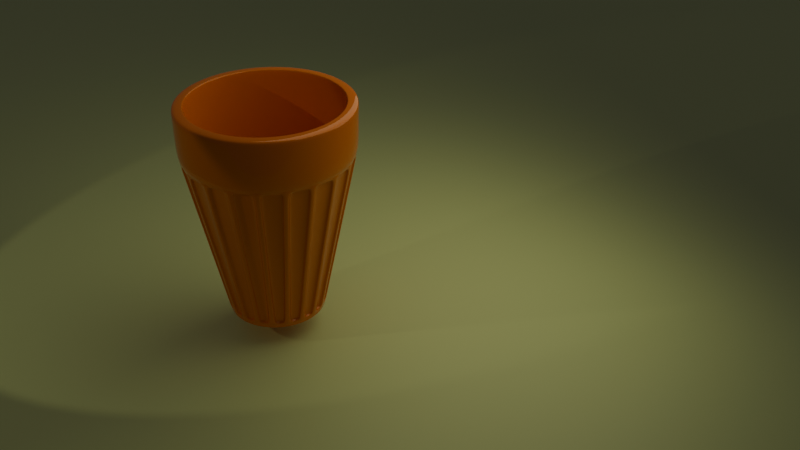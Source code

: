 # Source: tea.blend  (saved by Blender 4.5.90; exported with 4.5.12 LTS)
import bpy
from mathutils import Matrix  # noqa: F401  (used for matrix-valued properties, if any)

bpy.ops.wm.read_factory_settings(use_empty=True)
scene = bpy.context.scene
scene.name = 'Scene'

# ---- collections
col_collection = bpy.data.collections.new('Collection'); scene.collection.children.link(col_collection)

# ---- materials (node trees are filled in below, after node groups)
mat_material = bpy.data.materials.new('Material')
mat_material_001 = bpy.data.materials.new('Material.001')

# ---- material node trees
mat_material.use_nodes = True; mat_material.node_tree.nodes.clear()
_N = mat_material.node_tree.nodes; _L = mat_material.node_tree.links
n0 = _N.new('ShaderNodeBsdfPrincipled'); n0.name = 'Principled BSDF'; n0.location = (-200, 100)
n0.inputs[0].default_value = (0.8011, 0.1973, 0.02011, 1.0)
n0.inputs[1].default_value = 0.0796
n0.inputs[2].default_value = 0.0
n1 = _N.new('ShaderNodeOutputMaterial'); n1.name = 'Material Output'; n1.location = (200, 100)
_L.new(n0.outputs[0], n1.inputs[0])
n1.is_active_output = True
mat_material_001.use_nodes = True; mat_material_001.node_tree.nodes.clear()
_N = mat_material_001.node_tree.nodes; _L = mat_material_001.node_tree.links
n0 = _N.new('ShaderNodeBsdfPrincipled'); n0.name = 'Principled BSDF'; n0.location = (-200, 100)
n0.inputs[0].default_value = (0.7074, 0.8019, 0.384, 1.0)
n1 = _N.new('ShaderNodeOutputMaterial'); n1.name = 'Material Output'; n1.location = (200, 100)
_L.new(n0.outputs[0], n1.inputs[0])
n1.is_active_output = True

# ---- world
world_world = bpy.data.worlds.new('World'); scene.world = world_world
world_world.use_nodes = True; world_world.node_tree.nodes.clear()
_N = world_world.node_tree.nodes; _L = world_world.node_tree.links
n0 = _N.new('ShaderNodeOutputWorld'); n0.name = 'World Output'; n0.location = (200, 100)
n1 = _N.new('ShaderNodeBackground'); n1.name = 'Background'; n1.location = (-200, 100)
n1.inputs[0].default_value = (0.05088, 0.05088, 0.05088, 1.0)
_L.new(n1.outputs[0], n0.inputs[0])
n0.is_active_output = True
world_world.color = (0.05088, 0.05088, 0.05088)
world_world.sun_shadow_jitter_overblur = 0.0

# ---- cameras
cam_camera = bpy.data.cameras.new('Camera')

# ---- lights
light_area = bpy.data.lights.new('Area', 'SPOT')
light_area.color = (1.0, 0.9783, 0.5859)
light_area.exposure = 0.9959
light_area.energy = 53.4
light_area_001 = bpy.data.lights.new('Area.001', 'AREA')
light_area_001.color = (1.0, 0.9783, 0.5859)
light_area_001.exposure = 0.9959
light_area_001.energy = 33.6
light_area_001.size = 5.604
light_area_001.size_y = 1.0

# ---- meshes
me_cylinder = bpy.data.meshes.new('Cylinder')
me_cylinder.from_pydata([(-2.433e-08, 0.9141, 1.61), (0.2825, 0.8694, 1.61), (7.533e-09, 0.5787, -1.0), (0.0, 1.0, 1.0), (0.1788, 0.5504, -1.0), (0.309, 0.9511, 1.0), (0.3402, 0.4682, -1.0), (0.5878, 0.809, 1.0), (0.4682, 0.3402, -1.0), (0.809, 0.5878, 1.0), (0.5504, 0.1788, -1.0), (0.9511, 0.309, 1.0), (0.5787, -2.511e-09, -1.0), (1.0, 0.0, 1.0), (0.5504, -0.1788, -1.0), (0.9511, -0.309, 1.0), (0.4682, -0.3402, -1.0), (0.809, -0.5878, 1.0), (0.3402, -0.4682, -1.0), (0.5878, -0.809, 1.0), (0.1788, -0.5504, -1.0), (0.309, -0.9511, 1.0), (7.533e-09, -0.5787, -1.0), (0.0, -1.0, 1.0), (-0.1788, -0.5504, -1.0), (-0.309, -0.9511, 1.0), (-0.3402, -0.4682, -1.0), (-0.5878, -0.809, 1.0), (-0.4682, -0.3402, -1.0), (-0.809, -0.5878, 1.0), (-0.5504, -0.1788, -1.0), (-0.9511, -0.309, 1.0), (-0.5787, -2.511e-09, -1.0), (-1.0, 0.0, 1.0), (-0.5504, 0.1788, -1.0), (-0.9511, 0.309, 1.0), (-0.4682, 0.3402, -1.0), (-0.809, 0.5878, 1.0), (-0.3402, 0.4682, -1.0), (-0.5878, 0.809, 1.0), (-0.1788, 0.5504, -1.0), (-0.309, 0.9511, 1.0), (0.5373, 0.7395, 1.61), (0.7395, 0.5373, 1.61), (0.8694, 0.2825, 1.61), (0.9141, -3.31e-11, 1.61), (0.8694, -0.2825, 1.61), (0.7395, -0.5373, 1.61), (0.5373, -0.7395, 1.61), (0.2825, -0.8694, 1.61), (-2.433e-08, -0.9141, 1.61), (-0.2825, -0.8694, 1.61), (-0.5373, -0.7395, 1.61), (-0.7395, -0.5373, 1.61), (-0.8694, -0.2825, 1.61), (-0.9141, -3.31e-11, 1.61), (-0.8694, 0.2825, 1.61), (-0.7395, 0.5373, 1.61), (-0.5373, 0.7395, 1.61), (-0.2825, 0.8694, 1.61), (-2.433e-08, 1.044, 1.61), (-0.3227, 0.9933, 1.61), (-0.6139, 0.845, 1.61), (-0.845, 0.6139, 1.61), (-0.9933, 0.3227, 1.61), (-1.044, -3.31e-11, 1.61), (-0.9933, -0.3227, 1.61), (-0.845, -0.6139, 1.61), (-0.6139, -0.845, 1.61), (-0.3227, -0.9933, 1.61), (-2.433e-08, -1.044, 1.61), (0.3227, -0.9933, 1.61), (0.6139, -0.845, 1.61), (0.845, -0.6139, 1.61), (0.9933, -0.3227, 1.61), (1.044, -3.31e-11, 1.61), (0.9933, 0.3227, 1.61), (0.845, 0.6139, 1.61), (0.6139, 0.845, 1.61), (0.3227, 0.9933, 1.61), (-8.688e-10, 0.8752, 1.01), (-0.2705, 0.8324, 1.01), (-0.5144, 0.7081, 1.01), (-0.7081, 0.5144, 1.01), (-0.8324, 0.2705, 1.01), (-0.8752, 0.0, 1.01), (-0.8324, -0.2705, 1.01), (-0.7081, -0.5144, 1.01), (-0.5144, -0.7081, 1.01), (-0.2705, -0.8324, 1.01), (-8.688e-10, -0.8752, 1.01), (0.2705, -0.8324, 1.01), (0.5144, -0.7081, 1.01), (0.7081, -0.5144, 1.01), (0.8324, -0.2705, 1.01), (0.8752, 0.0, 1.01), (0.8324, 0.2705, 1.01), (0.7081, 0.5144, 1.01), (0.5144, 0.7081, 1.01), (0.2705, 0.8324, 1.01), (-1.16e-08, 0.489, -0.8785), (-0.1511, 0.4651, -0.8785), (-0.2874, 0.3956, -0.8785), (-0.3956, 0.2874, -0.8785), (-0.4651, 0.1511, -0.8785), (-0.489, 3.945e-09, -0.8785), (-0.4651, -0.1511, -0.8785), (-0.3956, -0.2874, -0.8785), (-0.2874, -0.3956, -0.8785), (-0.1511, -0.4651, -0.8785), (-1.16e-08, -0.489, -0.8785), (0.1511, -0.4651, -0.8785), (0.2874, -0.3956, -0.8785), (0.3956, -0.2874, -0.8785), (0.4651, -0.1511, -0.8785), (0.489, 3.945e-09, -0.8785), (0.4651, 0.1511, -0.8785), (0.3956, 0.2874, -0.8785), (0.2874, 0.3956, -0.8785), (0.1511, 0.4651, -0.8785), (0.03511, 0.5805, -0.9652), (0.03511, 0.9871, 0.9652), (0.2716, 0.9496, 0.9652), (0.146, 0.5629, -0.9652), (0.2128, 0.5412, -0.9652), (0.3384, 0.928, 0.9652), (0.5518, 0.8192, 0.9652), (0.3128, 0.4903, -0.9652), (0.3696, 0.449, -0.9652), (0.6086, 0.778, 0.9652), (0.778, 0.6086, 0.9652), (0.449, 0.3696, -0.9652), (0.4903, 0.3128, -0.9652), (0.8192, 0.5518, 0.9652), (0.928, 0.3384, 0.9652), (0.5412, 0.2128, -0.9652), (0.5629, 0.146, -0.9652), (0.9496, 0.2716, 0.9652), (0.9871, 0.03511, 0.9652), (0.5805, 0.03511, -0.9652), (0.5805, -0.03511, -0.9652), (0.9871, -0.03511, 0.9652), (0.9496, -0.2716, 0.9652), (0.5629, -0.146, -0.9652), (0.5412, -0.2128, -0.9652), (0.928, -0.3384, 0.9652), (0.8192, -0.5518, 0.9652), (0.4903, -0.3128, -0.9652), (0.449, -0.3696, -0.9652), (0.778, -0.6086, 0.9652), (0.6086, -0.778, 0.9652), (0.3696, -0.449, -0.9652), (0.3128, -0.4903, -0.9652), (0.5518, -0.8192, 0.9652), (0.3384, -0.928, 0.9652), (0.2128, -0.5412, -0.9652), (0.146, -0.5629, -0.9652), (0.2716, -0.9496, 0.9652), (0.03511, -0.9871, 0.9652), (0.03511, -0.5805, -0.9652), (-0.03511, -0.5805, -0.9652), (-0.03511, -0.9871, 0.9652), (-0.2716, -0.9496, 0.9652), (-0.146, -0.5629, -0.9652), (-0.2128, -0.5412, -0.9652), (-0.3384, -0.928, 0.9652), (-0.5518, -0.8192, 0.9652), (-0.3128, -0.4903, -0.9652), (-0.3696, -0.449, -0.9652), (-0.6086, -0.778, 0.9652), (-0.778, -0.6086, 0.9652), (-0.449, -0.3696, -0.9652), (-0.4903, -0.3128, -0.9652), (-0.8192, -0.5518, 0.9652), (-0.928, -0.3384, 0.9652), (-0.5412, -0.2128, -0.9652), (-0.5629, -0.146, -0.9652), (-0.9496, -0.2716, 0.9652), (-0.9871, -0.03511, 0.9652), (-0.5805, -0.03511, -0.9652), (-0.5805, 0.03511, -0.9652), (-0.9871, 0.03511, 0.9652), (-0.9496, 0.2716, 0.9652), (-0.5629, 0.146, -0.9652), (-0.5412, 0.2128, -0.9652), (-0.928, 0.3384, 0.9652), (-0.8192, 0.5518, 0.9652), (-0.4903, 0.3128, -0.9652), (-0.449, 0.3696, -0.9652), (-0.778, 0.6086, 0.9652), (-0.6086, 0.778, 0.9652), (-0.3696, 0.449, -0.9652), (-0.3128, 0.4903, -0.9652), (-0.5518, 0.8192, 0.9652), (-0.3384, 0.928, 0.9652), (-0.2128, 0.5412, -0.9652), (-0.146, 0.5629, -0.9652), (-0.2716, 0.9496, 0.9652), (-0.03511, 0.9871, 0.9652), (-0.03511, 0.5805, -0.9652), (0.029, 0.5419, -0.9571), (0.029, 0.9485, 0.9733), (0.2655, 0.9111, 0.9733), (0.1399, 0.5243, -0.9571), (0.195, 0.5064, -0.9571), (0.3207, 0.8931, 0.9733), (0.5341, 0.7844, 0.9733), (0.2951, 0.4555, -0.9571), (0.342, 0.4214, -0.9571), (0.581, 0.7503, 0.9733), (0.7503, 0.581, 0.9733), (0.4214, 0.342, -0.9571), (0.4555, 0.2951, -0.9571), (0.7844, 0.5341, 0.9733), (0.8931, 0.3207, 0.9733), (0.5064, 0.195, -0.9571), (0.5243, 0.1399, -0.9571), (0.9111, 0.2655, 0.9733), (0.9485, 0.029, 0.9733), (0.5419, 0.029, -0.9571), (0.5419, -0.029, -0.9571), (0.9485, -0.029, 0.9733), (0.9111, -0.2655, 0.9733), (0.5243, -0.1399, -0.9571), (0.5064, -0.195, -0.9571), (0.8931, -0.3207, 0.9733), (0.7844, -0.5341, 0.9733), (0.4555, -0.2951, -0.9571), (0.4214, -0.342, -0.9571), (0.7503, -0.581, 0.9733), (0.581, -0.7503, 0.9733), (0.342, -0.4214, -0.9571), (0.2951, -0.4555, -0.9571), (0.5341, -0.7844, 0.9733), (0.3207, -0.8931, 0.9733), (0.195, -0.5064, -0.9571), (0.1399, -0.5243, -0.9571), (0.2655, -0.9111, 0.9733), (0.029, -0.9485, 0.9733), (0.029, -0.5419, -0.9571), (-0.029, -0.5419, -0.9571), (-0.029, -0.9485, 0.9733), (-0.2655, -0.9111, 0.9733), (-0.1399, -0.5243, -0.9571), (-0.195, -0.5064, -0.9571), (-0.3207, -0.8931, 0.9733), (-0.5341, -0.7844, 0.9733), (-0.2951, -0.4555, -0.9571), (-0.342, -0.4214, -0.9571), (-0.581, -0.7503, 0.9733), (-0.7503, -0.581, 0.9733), (-0.4214, -0.342, -0.9571), (-0.4555, -0.2951, -0.9571), (-0.7844, -0.5341, 0.9733), (-0.8931, -0.3207, 0.9733), (-0.5064, -0.195, -0.9571), (-0.5243, -0.1399, -0.9571), (-0.9111, -0.2655, 0.9733), (-0.9485, -0.029, 0.9733), (-0.5419, -0.029, -0.9571), (-0.5419, 0.029, -0.9571), (-0.9485, 0.029, 0.9733), (-0.9111, 0.2655, 0.9733), (-0.5243, 0.1399, -0.9571), (-0.5064, 0.195, -0.9571), (-0.8931, 0.3207, 0.9733), (-0.7844, 0.5341, 0.9733), (-0.4555, 0.2951, -0.9571), (-0.4214, 0.342, -0.9571), (-0.7503, 0.581, 0.9733), (-0.581, 0.7503, 0.9733), (-0.342, 0.4214, -0.9571), (-0.2951, 0.4555, -0.9571), (-0.5341, 0.7844, 0.9733), (-0.3207, 0.8931, 0.9733), (-0.195, 0.5064, -0.9571), (-0.1399, 0.5243, -0.9571), (-0.2655, 0.9111, 0.9733), (-0.029, 0.9485, 0.9733), (-0.029, 0.5419, -0.9571), (5.992e-09, 0.5787, -1.036), (0.1788, 0.5504, -1.036), (0.3402, 0.4682, -1.036), (0.4682, 0.3402, -1.036), (0.5504, 0.1788, -1.036), (0.5787, -2.511e-09, -1.036), (0.5504, -0.1788, -1.036), (0.4682, -0.3402, -1.036), (0.3402, -0.4682, -1.036), (0.1788, -0.5504, -1.036), (5.992e-09, -0.5787, -1.036), (-0.1788, -0.5504, -1.036), (-0.3402, -0.4682, -1.036), (-0.4682, -0.3402, -1.036), (-0.5504, -0.1788, -1.036), (-0.5787, -2.511e-09, -1.036), (-0.5504, 0.1788, -1.036), (-0.4682, 0.3402, -1.036), (-0.3402, 0.4682, -1.036), (-0.1788, 0.5504, -1.036), (-0.9933, -0.3227, 1.555), (-0.3227, -0.9933, 1.555), (0.6139, -0.845, 1.555), (1.044, -3.31e-11, 1.555), (0.6139, 0.845, 1.555), (-0.3227, 0.9933, 1.555), (-0.6139, 0.845, 1.555), (-1.044, -3.31e-11, 1.555), (-0.845, -0.6139, 1.555), (-0.6139, -0.845, 1.555), (-2.219e-08, -1.044, 1.555), (0.3227, -0.9933, 1.555), (0.845, -0.6139, 1.555), (0.9933, -0.3227, 1.555), (0.9933, 0.3227, 1.555), (0.845, 0.6139, 1.555), (0.3227, 0.9933, 1.555), (-2.219e-08, 1.044, 1.555), (-0.845, 0.6139, 1.555), (-0.9933, 0.3227, 1.555), (1.141e-10, 0.9936, 0.9697), (0.307, 0.945, 0.9697), (0.584, 0.8039, 0.9697), (0.8039, 0.584, 0.9697), (0.945, 0.307, 0.9697), (0.9936, -3.803e-11, 0.9697), (0.945, -0.307, 0.9697), (0.8039, -0.584, 0.9697), (0.584, -0.8039, 0.9697), (0.307, -0.945, 0.9697), (1.141e-10, -0.9936, 0.9697), (-0.307, -0.945, 0.9697), (-0.584, -0.8039, 0.9697), (-0.8039, -0.584, 0.9697), (-0.945, -0.307, 0.9697), (-0.9936, -3.803e-11, 0.9697), (-0.945, 0.307, 0.9697), (-0.8039, 0.584, 0.9697), (-0.584, 0.8039, 0.9697), (-0.307, 0.945, 0.9697), (0.03511, 0.981, 0.936), (0.2697, 0.9438, 0.936), (0.3365, 0.9221, 0.936), (0.5482, 0.8142, 0.936), (0.605, 0.773, 0.936), (0.773, 0.605, 0.936), (0.8142, 0.5482, 0.936), (0.9221, 0.3365, 0.936), (0.9438, 0.2697, 0.936), (0.981, 0.03511, 0.936), (0.981, -0.03511, 0.936), (0.9438, -0.2697, 0.936), (0.9221, -0.3365, 0.936), (0.8142, -0.5482, 0.936), (0.773, -0.605, 0.936), (0.605, -0.773, 0.936), (0.5482, -0.8142, 0.936), (0.3365, -0.9221, 0.936), (0.2697, -0.9438, 0.936), (0.03511, -0.981, 0.936), (-0.03511, -0.981, 0.936), (-0.2697, -0.9438, 0.936), (-0.3365, -0.9221, 0.936), (-0.5482, -0.8142, 0.936), (-0.605, -0.773, 0.936), (-0.773, -0.605, 0.936), (-0.8142, -0.5482, 0.936), (-0.9221, -0.3365, 0.936), (-0.9438, -0.2697, 0.936), (-0.981, -0.03511, 0.936), (-0.981, 0.03511, 0.936), (-0.9438, 0.2697, 0.936), (-0.9221, 0.3365, 0.936), (-0.8142, 0.5482, 0.936), (-0.773, 0.605, 0.936), (-0.605, 0.773, 0.936), (-0.5482, 0.8142, 0.936), (-0.3365, 0.9221, 0.936), (-0.2697, 0.9438, 0.936), (-0.03511, 0.981, 0.936), (0.029, 0.9424, 0.9441), (0.2636, 0.9052, 0.9441), (0.3188, 0.8873, 0.9441), (0.5305, 0.7794, 0.9441), (0.5774, 0.7454, 0.9441), (0.7454, 0.5774, 0.9441), (0.7794, 0.5305, 0.9441), (0.8873, 0.3188, 0.9441), (0.9052, 0.2636, 0.9441), (0.9424, 0.029, 0.9441), (0.9424, -0.029, 0.9441), (0.9052, -0.2636, 0.9441), (0.8873, -0.3188, 0.9441), (0.7794, -0.5305, 0.9441), (0.7454, -0.5774, 0.9441), (0.5774, -0.7454, 0.9441), (0.5305, -0.7794, 0.9441), (0.3188, -0.8873, 0.9441), (0.2636, -0.9052, 0.9441), (0.029, -0.9424, 0.9441), (-0.029, -0.9424, 0.9441), (-0.2636, -0.9052, 0.9441), (-0.3188, -0.8873, 0.9441), (-0.5305, -0.7794, 0.9441), (-0.5774, -0.7454, 0.9441), (-0.7454, -0.5774, 0.9441), (-0.7794, -0.5305, 0.9441), (-0.8873, -0.3188, 0.9441), (-0.9052, -0.2636, 0.9441), (-0.9424, -0.029, 0.9441), (-0.9424, 0.029, 0.9441), (-0.9052, 0.2636, 0.9441), (-0.8873, 0.3188, 0.9441), (-0.7794, 0.5305, 0.9441), (-0.7454, 0.5774, 0.9441), (-0.5774, 0.7454, 0.9441), (-0.5305, 0.7794, 0.9441), (-0.3188, 0.8873, 0.9441), (-0.2636, 0.9052, 0.9441), (-0.029, 0.9424, 0.9441), (0.1838, 0.5657, -0.9236), (0.3496, 0.4812, -0.9236), (0.4812, 0.3496, -0.9236), (0.5657, 0.1838, -0.9236), (0.5948, -2.415e-09, -0.9236), (0.5657, -0.1838, -0.9236), (0.4812, -0.3496, -0.9236), (0.3496, -0.4812, -0.9236), (0.1838, -0.5657, -0.9236), (7.245e-09, -0.5948, -0.9236), (-0.1838, -0.5657, -0.9236), (-0.3496, -0.4812, -0.9236), (-0.4812, -0.3496, -0.9236), (-0.5657, -0.1838, -0.9236), (-0.5948, -2.415e-09, -0.9236), (-0.5657, 0.1838, -0.9236), (-0.4812, 0.3496, -0.9236), (-0.3496, 0.4812, -0.9236), (-0.1838, 0.5657, -0.9236), (0.1508, 0.5777, -0.8914), (0.2176, 0.556, -0.8914), (0.3219, 0.5028, -0.8914), (0.3787, 0.4616, -0.8914), (0.4616, 0.3787, -0.8914), (0.5028, 0.3219, -0.8914), (0.556, 0.2176, -0.8914), (0.5777, 0.1508, -0.8914), (0.596, 0.03511, -0.8914), (0.596, -0.03511, -0.8914), (0.5777, -0.1508, -0.8914), (0.556, -0.2176, -0.8914), (0.5028, -0.3219, -0.8914), (0.4616, -0.3787, -0.8914), (0.3787, -0.4616, -0.8914), (0.3219, -0.5028, -0.8914), (0.2176, -0.556, -0.8914), (0.1508, -0.5777, -0.8914), (0.03511, -0.596, -0.8914), (-0.03511, -0.596, -0.8914), (-0.1508, -0.5777, -0.8914), (-0.2176, -0.556, -0.8914), (-0.3219, -0.5028, -0.8914), (-0.3787, -0.4616, -0.8914), (-0.4616, -0.3787, -0.8914), (-0.5028, -0.3219, -0.8914), (-0.556, -0.2176, -0.8914), (-0.5777, -0.1508, -0.8914), (-0.596, -0.03511, -0.8914), (-0.596, 0.03511, -0.8914), (-0.5777, 0.1508, -0.8914), (-0.556, 0.2176, -0.8914), (-0.5028, 0.3219, -0.8914), (-0.4616, 0.3787, -0.8914), (-0.3787, 0.4616, -0.8914), (-0.3219, 0.5028, -0.8914), (-0.2176, 0.556, -0.8914), (-0.1508, 0.5777, -0.8914), (0.029, 0.5574, -0.8833), (0.1998, 0.5212, -0.8833), (0.3511, 0.4339, -0.8833), (0.468, 0.3042, -0.8833), (0.5391, 0.1447, -0.8833), (0.5574, -0.029, -0.8833), (0.5212, -0.1998, -0.8833), (0.4339, -0.3511, -0.8833), (0.3042, -0.468, -0.8833), (0.1447, -0.5391, -0.8833), (-0.029, -0.5574, -0.8833), (-0.1998, -0.5212, -0.8833), (-0.3511, -0.4339, -0.8833), (-0.468, -0.3042, -0.8833), (-0.5391, -0.1447, -0.8833), (-0.5574, 0.029, -0.8833), (-0.5212, 0.1998, -0.8833), (-0.4339, 0.3511, -0.8833), (-0.3042, 0.468, -0.8833), (-0.1447, 0.5391, -0.8833), (7.245e-09, 0.5948, -0.9236), (0.03511, 0.596, -0.8914), (-0.03511, 0.596, -0.8914), (0.1447, 0.5391, -0.8833), (0.3042, 0.468, -0.8833), (0.4339, 0.3511, -0.8833), (0.5212, 0.1998, -0.8833), (0.5574, 0.029, -0.8833), (0.5391, -0.1447, -0.8833), (0.468, -0.3042, -0.8833), (0.3511, -0.4339, -0.8833), (0.1998, -0.5212, -0.8833), (0.029, -0.5574, -0.8833), (-0.1447, -0.5391, -0.8833), (-0.3042, -0.468, -0.8833), (-0.4339, -0.3511, -0.8833), (-0.5212, -0.1998, -0.8833), (-0.5574, -0.029, -0.8833), (-0.5391, 0.1447, -0.8833), (-0.468, 0.3042, -0.8833), (-0.3511, 0.4339, -0.8833), (-0.1998, 0.5212, -0.8833), (-0.029, 0.5574, -0.8833), (0.5047, -0.164, -0.6747), (0.4293, -0.3119, -0.6747), (-0.4293, -0.3119, -0.6747), (-0.5047, -0.164, -0.6747), (0.5307, 3.519e-09, -0.6747), (-0.3119, -0.4293, -0.6747), (-0.164, 0.5047, -0.6747), (-1.044e-08, 0.5307, -0.6747), (0.5047, 0.164, -0.6747), (-0.164, -0.5047, -0.6747), (-0.3119, 0.4293, -0.6747), (0.4293, 0.3119, -0.6747), (-1.044e-08, -0.5307, -0.6747), (-0.4293, 0.3119, -0.6747), (0.3119, 0.4293, -0.6747), (0.164, -0.5047, -0.6747), (-0.5047, 0.164, -0.6747), (0.164, 0.5047, -0.6747), (0.3119, -0.4293, -0.6747), (-0.5307, 3.519e-09, -0.6747), (-0.3201, 0.9852, 1.042), (-0.838, -0.6089, 1.042), (-1.69e-09, -1.036, 1.042), (0.838, -0.6089, 1.042), (0.9852, 0.3201, 1.042), (0.3201, 0.9852, 1.042), (-0.838, 0.6089, 1.042), (-0.9852, -0.3201, 1.042), (-0.3201, -0.9852, 1.042), (0.6089, -0.838, 1.042), (1.036, -1.069e-10, 1.042), (0.6089, 0.838, 1.042), (-0.6089, 0.838, 1.042), (-1.036, -1.069e-10, 1.042), (-0.6089, -0.838, 1.042), (0.3201, -0.9852, 1.042), (0.9852, -0.3201, 1.042), (0.838, 0.6089, 1.042), (-1.69e-09, 1.036, 1.042), (-0.9852, 0.3201, 1.042), (-0.5373, 0.7395, 1.61), (-0.2825, 0.8694, 1.61), (0.7395, 0.5373, 1.61), (0.8694, 0.2825, 1.61), (-2.433e-08, -0.9141, 1.61), (-0.2825, -0.8694, 1.61), (-0.7395, 0.5373, 1.61), (0.5373, 0.7395, 1.61), (0.2825, -0.8694, 1.61), (-0.8694, 0.2825, 1.61), (0.2825, 0.8694, 1.61), (0.5373, -0.7395, 1.61), (-0.9141, -3.31e-11, 1.61), (-2.433e-08, 0.9141, 1.61), (0.7395, -0.5373, 1.61), (-0.8694, -0.2825, 1.61), (0.8694, -0.2825, 1.61), (-0.7395, -0.5373, 1.61), (0.9141, -3.31e-11, 1.61), (-0.5373, -0.7395, 1.61), (5.814e-09, 0.5226, -1.036), (0.1615, 0.497, -1.036), (0.3071, 0.4228, -1.036), (0.4228, 0.3071, -1.036), (0.497, 0.1615, -1.036), (0.5226, -2.846e-09, -1.036), (0.497, -0.1615, -1.036), (0.4228, -0.3071, -1.036), (0.3071, -0.4228, -1.036), (0.1615, -0.497, -1.036), (5.814e-09, -0.5226, -1.036), (-0.1615, -0.497, -1.036), (-0.3071, -0.4228, -1.036), (-0.4228, -0.3071, -1.036), (-0.497, -0.1615, -1.036), (-0.5226, -2.846e-09, -1.036), (-0.497, 0.1615, -1.036), (-0.4228, 0.3071, -1.036), (-0.3071, 0.4228, -1.036), (-0.1615, 0.497, -1.036)], [], [(301, 310, 70, 69), (302, 312, 73, 72), (303, 314, 76, 75), (304, 316, 79, 78), (317, 305, 61, 60), (306, 318, 63, 62), (307, 300, 66, 65), (309, 301, 69, 68), (311, 302, 72, 71), (313, 303, 75, 74), (315, 304, 78, 77), (305, 306, 62, 61), (319, 307, 65, 64), (308, 309, 68, 67), (310, 311, 71, 70), (312, 313, 74, 73), (314, 315, 77, 76), (316, 317, 60, 79), (318, 319, 64, 63), (561, 560, 82, 81), (300, 308, 67, 66), (8, 10, 284, 283), (59, 0, 60, 61), (58, 59, 61, 62), (57, 58, 62, 63), (56, 57, 63, 64), (55, 56, 64, 65), (54, 55, 65, 66), (53, 54, 66, 67), (52, 53, 67, 68), (51, 52, 68, 69), (50, 51, 69, 70), (49, 50, 70, 71), (48, 49, 71, 72), (47, 48, 72, 73), (46, 47, 73, 74), (45, 46, 74, 75), (44, 45, 75, 76), (43, 44, 76, 77), (42, 43, 77, 78), (1, 42, 78, 79), (0, 1, 79, 60), (521, 520, 114, 113), (563, 562, 97, 96), (565, 564, 90, 89), (560, 566, 83, 82), (562, 567, 98, 97), (564, 568, 91, 90), (566, 569, 84, 83), (567, 570, 99, 98), (568, 571, 92, 91), (569, 572, 85, 84), (570, 573, 80, 99), (571, 574, 93, 92), (572, 575, 86, 85), (574, 576, 94, 93), (575, 577, 87, 86), (576, 578, 95, 94), (577, 579, 88, 87), (573, 561, 81, 80), (578, 563, 96, 95), (579, 565, 89, 88), (119, 100, 101, 102, 103, 104, 105, 106, 107, 108, 109, 110, 111, 112, 113, 114, 115, 116, 117, 118), (523, 522, 107, 106), (520, 524, 115, 114), (522, 525, 108, 107), (527, 526, 101, 100), (524, 528, 116, 115), (525, 529, 109, 108), (526, 530, 102, 101), (528, 531, 117, 116), (529, 532, 110, 109), (530, 533, 103, 102), (531, 534, 118, 117), (532, 535, 111, 110), (533, 536, 104, 103), (534, 537, 119, 118), (535, 538, 112, 111), (536, 539, 105, 104), (537, 527, 100, 119), (538, 521, 113, 112), (539, 523, 106, 105), (320, 3, 121, 340), (3, 5, 122, 121), (420, 4, 123, 439), (4, 2, 120, 123), (321, 5, 125, 342), (5, 7, 126, 125), (421, 6, 127, 441), (6, 4, 124, 127), (322, 7, 129, 344), (7, 9, 130, 129), (422, 8, 131, 443), (8, 6, 128, 131), (323, 9, 133, 346), (9, 11, 134, 133), (423, 10, 135, 445), (10, 8, 132, 135), (324, 11, 137, 348), (11, 13, 138, 137), (424, 12, 139, 447), (12, 10, 136, 139), (325, 13, 141, 350), (13, 15, 142, 141), (425, 14, 143, 449), (14, 12, 140, 143), (326, 15, 145, 352), (15, 17, 146, 145), (426, 16, 147, 451), (16, 14, 144, 147), (327, 17, 149, 354), (17, 19, 150, 149), (427, 18, 151, 453), (18, 16, 148, 151), (328, 19, 153, 356), (19, 21, 154, 153), (428, 20, 155, 455), (20, 18, 152, 155), (329, 21, 157, 358), (21, 23, 158, 157), (429, 22, 159, 457), (22, 20, 156, 159), (330, 23, 161, 360), (23, 25, 162, 161), (430, 24, 163, 459), (24, 22, 160, 163), (331, 25, 165, 362), (25, 27, 166, 165), (431, 26, 167, 461), (26, 24, 164, 167), (332, 27, 169, 364), (27, 29, 170, 169), (432, 28, 171, 463), (28, 26, 168, 171), (333, 29, 173, 366), (29, 31, 174, 173), (433, 30, 175, 465), (30, 28, 172, 175), (334, 31, 177, 368), (31, 33, 178, 177), (434, 32, 179, 467), (32, 30, 176, 179), (335, 33, 181, 370), (33, 35, 182, 181), (435, 34, 183, 469), (34, 32, 180, 183), (336, 35, 185, 372), (35, 37, 186, 185), (436, 36, 187, 471), (36, 34, 184, 187), (337, 37, 189, 374), (37, 39, 190, 189), (437, 38, 191, 473), (38, 36, 188, 191), (338, 39, 193, 376), (39, 41, 194, 193), (438, 40, 195, 475), (40, 38, 192, 195), (339, 41, 197, 378), (41, 3, 198, 197), (497, 2, 199, 499), (2, 40, 196, 199), (380, 201, 202, 381), (498, 477, 200, 120), (122, 202, 201, 121), (341, 381, 202, 122), (120, 200, 203, 123), (382, 205, 206, 383), (440, 478, 204, 124), (126, 206, 205, 125), (343, 383, 206, 126), (124, 204, 207, 127), (384, 209, 210, 385), (442, 479, 208, 128), (130, 210, 209, 129), (345, 385, 210, 130), (128, 208, 211, 131), (386, 213, 214, 387), (444, 480, 212, 132), (134, 214, 213, 133), (347, 387, 214, 134), (132, 212, 215, 135), (388, 217, 218, 389), (446, 481, 216, 136), (138, 218, 217, 137), (349, 389, 218, 138), (136, 216, 219, 139), (390, 221, 222, 391), (448, 482, 220, 140), (142, 222, 221, 141), (351, 391, 222, 142), (140, 220, 223, 143), (392, 225, 226, 393), (450, 483, 224, 144), (146, 226, 225, 145), (353, 393, 226, 146), (144, 224, 227, 147), (394, 229, 230, 395), (452, 484, 228, 148), (150, 230, 229, 149), (355, 395, 230, 150), (148, 228, 231, 151), (396, 233, 234, 397), (454, 485, 232, 152), (154, 234, 233, 153), (357, 397, 234, 154), (152, 232, 235, 155), (398, 237, 238, 399), (456, 486, 236, 156), (158, 238, 237, 157), (359, 399, 238, 158), (156, 236, 239, 159), (400, 241, 242, 401), (458, 487, 240, 160), (162, 242, 241, 161), (361, 401, 242, 162), (160, 240, 243, 163), (402, 245, 246, 403), (460, 488, 244, 164), (166, 246, 245, 165), (363, 403, 246, 166), (164, 244, 247, 167), (404, 249, 250, 405), (462, 489, 248, 168), (170, 250, 249, 169), (365, 405, 250, 170), (168, 248, 251, 171), (406, 253, 254, 407), (464, 490, 252, 172), (174, 254, 253, 173), (367, 407, 254, 174), (172, 252, 255, 175), (408, 257, 258, 409), (466, 491, 256, 176), (178, 258, 257, 177), (369, 409, 258, 178), (176, 256, 259, 179), (410, 261, 262, 411), (468, 492, 260, 180), (182, 262, 261, 181), (371, 411, 262, 182), (180, 260, 263, 183), (412, 265, 266, 413), (470, 493, 264, 184), (186, 266, 265, 185), (373, 413, 266, 186), (184, 264, 267, 187), (414, 269, 270, 415), (472, 494, 268, 188), (190, 270, 269, 189), (375, 415, 270, 190), (188, 268, 271, 191), (416, 273, 274, 417), (474, 495, 272, 192), (194, 274, 273, 193), (377, 417, 274, 194), (192, 272, 275, 195), (418, 277, 278, 419), (476, 496, 276, 196), (198, 278, 277, 197), (379, 419, 278, 198), (196, 276, 279, 199), (580, 581, 582, 583, 584, 585, 586, 587, 588, 589, 590, 591, 592, 593, 594, 595, 596, 597, 598, 599), (14, 16, 287, 286), (20, 22, 290, 289), (26, 28, 293, 292), (32, 34, 296, 295), (38, 40, 299, 298), (6, 8, 283, 282), (12, 14, 286, 285), (18, 20, 289, 288), (24, 26, 292, 291), (30, 32, 295, 294), (36, 38, 298, 297), (4, 6, 282, 281), (40, 2, 280, 299), (10, 12, 285, 284), (2, 4, 281, 280), (16, 18, 288, 287), (22, 24, 291, 290), (28, 30, 294, 293), (34, 36, 297, 296), (547, 541, 308, 300), (546, 559, 319, 318), (545, 558, 317, 316), (544, 557, 315, 314), (543, 556, 313, 312), (542, 555, 311, 310), (541, 554, 309, 308), (559, 553, 307, 319), (540, 552, 306, 305), (557, 551, 304, 315), (556, 550, 303, 313), (555, 549, 302, 311), (554, 548, 301, 309), (553, 547, 300, 307), (552, 546, 318, 306), (558, 540, 305, 317), (551, 545, 316, 304), (550, 544, 314, 303), (549, 543, 312, 302), (548, 542, 310, 301), (499, 519, 419, 379), (197, 277, 418, 378), (496, 418, 419, 519), (475, 518, 417, 377), (193, 273, 416, 376), (495, 416, 417, 518), (473, 517, 415, 375), (189, 269, 414, 374), (494, 414, 415, 517), (471, 516, 413, 373), (185, 265, 412, 372), (493, 412, 413, 516), (469, 515, 411, 371), (181, 261, 410, 370), (492, 410, 411, 515), (467, 514, 409, 369), (177, 257, 408, 368), (491, 408, 409, 514), (465, 513, 407, 367), (173, 253, 406, 366), (490, 406, 407, 513), (463, 512, 405, 365), (169, 249, 404, 364), (489, 404, 405, 512), (461, 511, 403, 363), (165, 245, 402, 362), (488, 402, 403, 511), (459, 510, 401, 361), (161, 241, 400, 360), (487, 400, 401, 510), (457, 509, 399, 359), (157, 237, 398, 358), (486, 398, 399, 509), (455, 508, 397, 357), (153, 233, 396, 356), (485, 396, 397, 508), (453, 507, 395, 355), (149, 229, 394, 354), (484, 394, 395, 507), (451, 506, 393, 353), (145, 225, 392, 352), (483, 392, 393, 506), (449, 505, 391, 351), (141, 221, 390, 350), (482, 390, 391, 505), (447, 504, 389, 349), (137, 217, 388, 348), (481, 388, 389, 504), (445, 503, 387, 347), (133, 213, 386, 346), (480, 386, 387, 503), (443, 502, 385, 345), (129, 209, 384, 344), (479, 384, 385, 502), (441, 501, 383, 343), (125, 205, 382, 342), (478, 382, 383, 501), (439, 500, 381, 341), (121, 201, 380, 340), (477, 380, 381, 500), (3, 320, 379, 198), (438, 339, 378, 476), (41, 339, 377, 194), (437, 338, 376, 474), (39, 338, 375, 190), (436, 337, 374, 472), (37, 337, 373, 186), (435, 336, 372, 470), (35, 336, 371, 182), (434, 335, 370, 468), (33, 335, 369, 178), (433, 334, 368, 466), (31, 334, 367, 174), (432, 333, 366, 464), (29, 333, 365, 170), (431, 332, 364, 462), (27, 332, 363, 166), (430, 331, 362, 460), (25, 331, 361, 162), (429, 330, 360, 458), (23, 330, 359, 158), (428, 329, 358, 456), (21, 329, 357, 154), (427, 328, 356, 454), (19, 328, 355, 150), (426, 327, 354, 452), (17, 327, 353, 146), (425, 326, 352, 450), (15, 326, 351, 142), (424, 325, 350, 448), (13, 325, 349, 138), (423, 324, 348, 446), (11, 324, 347, 134), (422, 323, 346, 444), (9, 323, 345, 130), (421, 322, 344, 442), (7, 322, 343, 126), (420, 321, 342, 440), (5, 321, 341, 122), (497, 320, 340, 498), (2, 497, 498, 120), (4, 420, 440, 124), (6, 421, 442, 128), (8, 422, 444, 132), (10, 423, 446, 136), (12, 424, 448, 140), (14, 425, 450, 144), (16, 426, 452, 148), (18, 427, 454, 152), (20, 428, 456, 156), (22, 429, 458, 160), (24, 430, 460, 164), (26, 431, 462, 168), (28, 432, 464, 172), (30, 433, 466, 176), (32, 434, 468, 180), (34, 435, 470, 184), (36, 436, 472, 188), (38, 437, 474, 192), (40, 438, 476, 196), (200, 477, 500, 203), (123, 203, 500, 439), (204, 478, 501, 207), (127, 207, 501, 441), (208, 479, 502, 211), (131, 211, 502, 443), (212, 480, 503, 215), (135, 215, 503, 445), (216, 481, 504, 219), (139, 219, 504, 447), (220, 482, 505, 223), (143, 223, 505, 449), (224, 483, 506, 227), (147, 227, 506, 451), (228, 484, 507, 231), (151, 231, 507, 453), (232, 485, 508, 235), (155, 235, 508, 455), (236, 486, 509, 239), (159, 239, 509, 457), (240, 487, 510, 243), (163, 243, 510, 459), (244, 488, 511, 247), (167, 247, 511, 461), (248, 489, 512, 251), (171, 251, 512, 463), (252, 490, 513, 255), (175, 255, 513, 465), (256, 491, 514, 259), (179, 259, 514, 467), (260, 492, 515, 263), (183, 263, 515, 469), (264, 493, 516, 267), (187, 267, 516, 471), (268, 494, 517, 271), (191, 271, 517, 473), (272, 495, 518, 275), (195, 275, 518, 475), (276, 496, 519, 279), (199, 279, 519, 499), (378, 418, 496, 476), (376, 416, 495, 474), (374, 414, 494, 472), (372, 412, 493, 470), (370, 410, 492, 468), (368, 408, 491, 466), (366, 406, 490, 464), (364, 404, 489, 462), (362, 402, 488, 460), (360, 400, 487, 458), (358, 398, 486, 456), (356, 396, 485, 454), (354, 394, 484, 452), (352, 392, 483, 450), (350, 390, 482, 448), (348, 388, 481, 446), (346, 386, 480, 444), (344, 384, 479, 442), (342, 382, 478, 440), (340, 380, 477, 498), (320, 497, 499, 379), (339, 438, 475, 377), (338, 437, 473, 375), (337, 436, 471, 373), (336, 435, 469, 371), (335, 434, 467, 369), (334, 433, 465, 367), (333, 432, 463, 365), (332, 431, 461, 363), (331, 430, 459, 361), (330, 429, 457, 359), (329, 428, 455, 357), (328, 427, 453, 355), (327, 426, 451, 353), (326, 425, 449, 351), (325, 424, 447, 349), (324, 423, 445, 347), (323, 422, 443, 345), (322, 421, 441, 343), (321, 420, 439, 341), (85, 86, 523, 539), (92, 93, 521, 538), (99, 80, 527, 537), (84, 85, 539, 536), (91, 92, 538, 535), (98, 99, 537, 534), (83, 84, 536, 533), (90, 91, 535, 532), (97, 98, 534, 531), (82, 83, 533, 530), (89, 90, 532, 529), (96, 97, 531, 528), (81, 82, 530, 526), (88, 89, 529, 525), (95, 96, 528, 524), (80, 81, 526, 527), (87, 88, 525, 522), (94, 95, 524, 520), (86, 87, 522, 523), (93, 94, 520, 521), (25, 23, 542, 548), (19, 17, 543, 549), (13, 11, 544, 550), (7, 5, 545, 551), (3, 41, 540, 558), (39, 37, 546, 552), (33, 31, 547, 553), (27, 25, 548, 554), (21, 19, 549, 555), (15, 13, 550, 556), (9, 7, 551, 557), (41, 39, 552, 540), (35, 33, 553, 559), (29, 27, 554, 541), (23, 21, 555, 542), (17, 15, 556, 543), (11, 9, 557, 544), (5, 3, 558, 545), (37, 35, 559, 546), (31, 29, 541, 547), (52, 51, 565, 579), (45, 44, 563, 578), (0, 59, 561, 573), (53, 52, 579, 577), (46, 45, 578, 576), (54, 53, 577, 575), (47, 46, 576, 574), (55, 54, 575, 572), (48, 47, 574, 571), (1, 0, 573, 570), (56, 55, 572, 569), (49, 48, 571, 568), (42, 1, 570, 567), (57, 56, 569, 566), (50, 49, 568, 564), (43, 42, 567, 562), (58, 57, 566, 560), (51, 50, 564, 565), (44, 43, 562, 563), (59, 58, 560, 561), (280, 281, 581, 580), (281, 282, 582, 581), (282, 283, 583, 582), (283, 284, 584, 583), (284, 285, 585, 584), (285, 286, 586, 585), (286, 287, 587, 586), (287, 288, 588, 587), (288, 289, 589, 588), (289, 290, 590, 589), (290, 291, 591, 590), (291, 292, 592, 591), (292, 293, 593, 592), (293, 294, 594, 593), (294, 295, 595, 594), (295, 296, 596, 595), (296, 297, 597, 596), (297, 298, 598, 597), (298, 299, 599, 598), (299, 280, 580, 599)])
_uv = me_cylinder.uv_layers.new(name='UVMap')
_uv.uv.foreach_set('vector', [0.45, 1.0, 0.5, 1.0, 0.5, 1.0, 0.45, 1.0, 0.6, 1.0, 0.65, 1.0, 0.65, 1.0, 0.6, 1.0, 0.75, 1.0, 0.8, 1.0, 0.8, 1.0, 0.75, 1.0, 0.9, 1.0, 0.95, 1.0, 0.95, 1.0, 0.9, 1.0, -1.565e-07, 1.0, 0.05, 1.0, 0.05, 1.0, -1.565e-07, 1.0, 0.1, 1.0, 0.15, 1.0, 0.15, 1.0, 0.1, 1.0, 0.25, 1.0, 0.3, 1.0, 0.3, 1.0, 0.25, 1.0, 0.4, 1.0, 0.45, 1.0, 0.45, 1.0, 0.4, 1.0, 0.55, 1.0, 0.6, 1.0, 0.6, 1.0, 0.55, 1.0, 0.7, 1.0, 0.75, 1.0, 0.75, 1.0, 0.7, 1.0, 0.85, 1.0, 0.9, 1.0, 0.9, 1.0, 0.85, 1.0, 0.05, 1.0, 0.1, 1.0, 0.1, 1.0, 0.05, 1.0, 0.2, 1.0, 0.25, 1.0, 0.25, 1.0, 0.2, 1.0, 0.35, 1.0, 0.4, 1.0, 0.4, 1.0, 0.35, 1.0, 0.5, 1.0, 0.55, 1.0, 0.55, 1.0, 0.5, 1.0, 0.65, 1.0, 0.7, 1.0, 0.7, 1.0, 0.65, 1.0, 0.8, 1.0, 0.85, 1.0, 0.85, 1.0, 0.8, 1.0, 0.95, 1.0, 1.0, 1.0, 1.0, 1.0, 0.95, 1.0, 0.15, 1.0, 0.2, 1.0, 0.2, 1.0, 0.15, 1.0, 0.1851, 0.4498, 0.1265, 0.4199, 0.1265, 0.4199, 0.1851, 0.4498, 0.3, 1.0, 0.35, 1.0, 0.35, 1.0, 0.3, 1.0, 0.85, 0.5, 0.8, 0.5, 0.8, 0.5, 0.85, 0.5, 0.1851, 0.4498, 0.25, 0.4601, 0.25, 0.49, 0.1758, 0.4783, 0.1265, 0.4199, 0.1851, 0.4498, 0.1758, 0.4783, 0.1089, 0.4442, 0.08006, 0.3735, 0.1265, 0.4199, 0.1089, 0.4442, 0.05584, 0.3911, 0.05023, 0.3149, 0.08006, 0.3735, 0.05584, 0.3911, 0.02175, 0.3242, 0.03995, 0.25, 0.05023, 0.3149, 0.02175, 0.3242, 0.01, 0.25, 0.05023, 0.1851, 0.03995, 0.25, 0.01, 0.25, 0.02175, 0.1758, 0.08006, 0.1265, 0.05023, 0.1851, 0.02175, 0.1758, 0.05584, 0.1089, 0.1265, 0.08006, 0.08006, 0.1265, 0.05584, 0.1089, 0.1089, 0.05584, 0.1851, 0.05023, 0.1265, 0.08006, 0.1089, 0.05584, 0.1758, 0.02175, 0.25, 0.03995, 0.1851, 0.05023, 0.1758, 0.02175, 0.25, 0.01, 0.3149, 0.05023, 0.25, 0.03995, 0.25, 0.01, 0.3242, 0.02175, 0.3735, 0.08006, 0.3149, 0.05023, 0.3242, 0.02175, 0.3911, 0.05584, 0.4199, 0.1265, 0.3735, 0.08006, 0.3911, 0.05584, 0.4442, 0.1089, 0.4498, 0.1851, 0.4199, 0.1265, 0.4442, 0.1089, 0.4783, 0.1758, 0.4601, 0.25, 0.4498, 0.1851, 0.4783, 0.1758, 0.49, 0.25, 0.4498, 0.3149, 0.4601, 0.25, 0.49, 0.25, 0.4783, 0.3242, 0.4199, 0.3735, 0.4498, 0.3149, 0.4783, 0.3242, 0.4442, 0.3911, 0.3735, 0.4199, 0.4199, 0.3735, 0.4442, 0.3911, 0.3911, 0.4442, 0.3149, 0.4498, 0.3735, 0.4199, 0.3911, 0.4442, 0.3242, 0.4783, 0.25, 0.4601, 0.3149, 0.4498, 0.3242, 0.4783, 0.25, 0.49, 0.4199, 0.1265, 0.4498, 0.1851, 0.4498, 0.1851, 0.4199, 0.1265, 0.4498, 0.3149, 0.4199, 0.3735, 0.4199, 0.3735, 0.4498, 0.3149, 0.1851, 0.05023, 0.25, 0.03995, 0.25, 0.03995, 0.1851, 0.05023, 0.1265, 0.4199, 0.08006, 0.3735, 0.08006, 0.3735, 0.1265, 0.4199, 0.4199, 0.3735, 0.3735, 0.4199, 0.3735, 0.4199, 0.4199, 0.3735, 0.25, 0.03995, 0.3149, 0.05023, 0.3149, 0.05023, 0.25, 0.03995, 0.08006, 0.3735, 0.05023, 0.3149, 0.05023, 0.3149, 0.08006, 0.3735, 0.3735, 0.4199, 0.3149, 0.4498, 0.3149, 0.4498, 0.3735, 0.4199, 0.3149, 0.05023, 0.3735, 0.08006, 0.3735, 0.08006, 0.3149, 0.05023, 0.05023, 0.3149, 0.03995, 0.25, 0.03995, 0.25, 0.05023, 0.3149, 0.3149, 0.4498, 0.25, 0.4601, 0.25, 0.4601, 0.3149, 0.4498, 0.3735, 0.08006, 0.4199, 0.1265, 0.4199, 0.1265, 0.3735, 0.08006, 0.03995, 0.25, 0.05023, 0.1851, 0.05023, 0.1851, 0.03995, 0.25, 0.4199, 0.1265, 0.4498, 0.1851, 0.4498, 0.1851, 0.4199, 0.1265, 0.05023, 0.1851, 0.08006, 0.1265, 0.08006, 0.1265, 0.05023, 0.1851, 0.4498, 0.1851, 0.4601, 0.25, 0.4601, 0.25, 0.4498, 0.1851, 0.08006, 0.1265, 0.1265, 0.08006, 0.1265, 0.08006, 0.08006, 0.1265, 0.25, 0.4601, 0.1851, 0.4498, 0.1851, 0.4498, 0.25, 0.4601, 0.4601, 0.25, 0.4498, 0.3149, 0.4498, 0.3149, 0.4601, 0.25, 0.1265, 0.08006, 0.1851, 0.05023, 0.1851, 0.05023, 0.1265, 0.08006, 0.3149, 0.4498, 0.25, 0.4601, 0.1851, 0.4498, 0.1265, 0.4199, 0.08006, 0.3735, 0.05023, 0.3149, 0.03995, 0.25, 0.05023, 0.1851, 0.08006, 0.1265, 0.1265, 0.08006, 0.1851, 0.05023, 0.25, 0.03995, 0.3149, 0.05023, 0.3735, 0.08006, 0.4199, 0.1265, 0.4498, 0.1851, 0.4601, 0.25, 0.4498, 0.3149, 0.4199, 0.3735, 0.3735, 0.4199, 0.05023, 0.1851, 0.08006, 0.1265, 0.08006, 0.1265, 0.05023, 0.1851, 0.4498, 0.1851, 0.4601, 0.25, 0.4601, 0.25, 0.4498, 0.1851, 0.08006, 0.1265, 0.1265, 0.08006, 0.1265, 0.08006, 0.08006, 0.1265, 0.25, 0.4601, 0.1851, 0.4498, 0.1851, 0.4498, 0.25, 0.4601, 0.4601, 0.25, 0.4498, 0.3149, 0.4498, 0.3149, 0.4601, 0.25, 0.1265, 0.08006, 0.1851, 0.05023, 0.1851, 0.05023, 0.1265, 0.08006, 0.1851, 0.4498, 0.1265, 0.4199, 0.1265, 0.4199, 0.1851, 0.4498, 0.4498, 0.3149, 0.4199, 0.3735, 0.4199, 0.3735, 0.4498, 0.3149, 0.1851, 0.05023, 0.25, 0.03995, 0.25, 0.03995, 0.1851, 0.05023, 0.1265, 0.4199, 0.08006, 0.3735, 0.08006, 0.3735, 0.1265, 0.4199, 0.4199, 0.3735, 0.3735, 0.4199, 0.3735, 0.4199, 0.4199, 0.3735, 0.25, 0.03995, 0.3149, 0.05023, 0.3149, 0.05023, 0.25, 0.03995, 0.08006, 0.3735, 0.05023, 0.3149, 0.05023, 0.3149, 0.08006, 0.3735, 0.3735, 0.4199, 0.3149, 0.4498, 0.3149, 0.4498, 0.3735, 0.4199, 0.3149, 0.05023, 0.3735, 0.08006, 0.3735, 0.08006, 0.3149, 0.05023, 0.05023, 0.3149, 0.03995, 0.25, 0.03995, 0.25, 0.05023, 0.3149, 0.3149, 0.4498, 0.25, 0.4601, 0.25, 0.4601, 0.3149, 0.4498, 0.3735, 0.08006, 0.4199, 0.1265, 0.4199, 0.1265, 0.3735, 0.08006, 0.03995, 0.25, 0.05023, 0.1851, 0.05023, 0.1851, 0.03995, 0.25, 1.0, 0.9924, 1.0, 1.0, 0.9942, 0.9913, 0.9942, 0.984, 1.0, 1.0, 0.95, 1.0, 0.9558, 0.9913, 0.9942, 0.9913, 0.95, 0.5191, 0.95, 0.5, 0.9596, 0.5087, 0.9595, 0.5271, 0.95, 0.5, 1.0, 0.5, 0.9904, 0.5087, 0.9596, 0.5087, 0.95, 0.9924, 0.95, 1.0, 0.9442, 0.9913, 0.9442, 0.984, 0.95, 1.0, 0.9, 1.0, 0.9058, 0.9913, 0.9442, 0.9913, 0.9, 0.5191, 0.9, 0.5, 0.9096, 0.5087, 0.9095, 0.5271, 0.9, 0.5, 0.95, 0.5, 0.9404, 0.5087, 0.9096, 0.5087, 0.9, 0.9924, 0.9, 1.0, 0.8942, 0.9913, 0.8942, 0.984, 0.9, 1.0, 0.85, 1.0, 0.8558, 0.9913, 0.8942, 0.9913, 0.85, 0.5191, 0.85, 0.5, 0.8596, 0.5087, 0.8595, 0.5271, 0.85, 0.5, 0.9, 0.5, 0.8904, 0.5087, 0.8596, 0.5087, 0.85, 0.9924, 0.85, 1.0, 0.8442, 0.9913, 0.8442, 0.984, 0.85, 1.0, 0.8, 1.0, 0.8058, 0.9913, 0.8442, 0.9913, 0.8, 0.5191, 0.8, 0.5, 0.8096, 0.5087, 0.8095, 0.5271, 0.8, 0.5, 0.85, 0.5, 0.8404, 0.5087, 0.8096, 0.5087, 0.8, 0.9924, 0.8, 1.0, 0.7942, 0.9913, 0.7942, 0.984, 0.8, 1.0, 0.75, 1.0, 0.7558, 0.9913, 0.7942, 0.9913, 0.75, 0.5191, 0.75, 0.5, 0.7596, 0.5087, 0.7595, 0.5271, 0.75, 0.5, 0.8, 0.5, 0.7904, 0.5087, 0.7596, 0.5087, 0.75, 0.9924, 0.75, 1.0, 0.7442, 0.9913, 0.7442, 0.984, 0.75, 1.0, 0.7, 1.0, 0.7058, 0.9913, 0.7442, 0.9913, 0.7, 0.5191, 0.7, 0.5, 0.7096, 0.5087, 0.7095, 0.5271, 0.7, 0.5, 0.75, 0.5, 0.7404, 0.5087, 0.7096, 0.5087, 0.7, 0.9924, 0.7, 1.0, 0.6942, 0.9913, 0.6942, 0.984, 0.7, 1.0, 0.65, 1.0, 0.6558, 0.9913, 0.6942, 0.9913, 0.65, 0.5191, 0.65, 0.5, 0.6596, 0.5087, 0.6595, 0.5271, 0.65, 0.5, 0.7, 0.5, 0.6904, 0.5087, 0.6596, 0.5087, 0.65, 0.9924, 0.65, 1.0, 0.6442, 0.9913, 0.6442, 0.984, 0.65, 1.0, 0.6, 1.0, 0.6058, 0.9913, 0.6442, 0.9913, 0.6, 0.5191, 0.6, 0.5, 0.6096, 0.5087, 0.6095, 0.5271, 0.6, 0.5, 0.65, 0.5, 0.6404, 0.5087, 0.6096, 0.5087, 0.6, 0.9924, 0.6, 1.0, 0.5942, 0.9913, 0.5942, 0.984, 0.6, 1.0, 0.55, 1.0, 0.5558, 0.9913, 0.5942, 0.9913, 0.55, 0.5191, 0.55, 0.5, 0.5596, 0.5087, 0.5595, 0.5271, 0.55, 0.5, 0.6, 0.5, 0.5904, 0.5087, 0.5596, 0.5087, 0.55, 0.9924, 0.55, 1.0, 0.5442, 0.9913, 0.5442, 0.984, 0.55, 1.0, 0.5, 1.0, 0.5058, 0.9913, 0.5442, 0.9913, 0.5, 0.5191, 0.5, 0.5, 0.5096, 0.5087, 0.5095, 0.5271, 0.5, 0.5, 0.55, 0.5, 0.5404, 0.5087, 0.5096, 0.5087, 0.5, 0.9924, 0.5, 1.0, 0.4942, 0.9913, 0.4942, 0.984, 0.5, 1.0, 0.45, 1.0, 0.4558, 0.9913, 0.4942, 0.9913, 0.45, 0.5191, 0.45, 0.5, 0.4596, 0.5087, 0.4595, 0.5271, 0.45, 0.5, 0.5, 0.5, 0.4904, 0.5087, 0.4596, 0.5087, 0.45, 0.9924, 0.45, 1.0, 0.4442, 0.9913, 0.4442, 0.984, 0.45, 1.0, 0.4, 1.0, 0.4058, 0.9913, 0.4442, 0.9913, 0.4, 0.5191, 0.4, 0.5, 0.4096, 0.5087, 0.4095, 0.5271, 0.4, 0.5, 0.45, 0.5, 0.4404, 0.5087, 0.4096, 0.5087, 0.4, 0.9924, 0.4, 1.0, 0.3942, 0.9913, 0.3942, 0.984, 0.4, 1.0, 0.35, 1.0, 0.3558, 0.9913, 0.3942, 0.9913, 0.35, 0.5191, 0.35, 0.5, 0.3596, 0.5087, 0.3595, 0.5271, 0.35, 0.5, 0.4, 0.5, 0.3904, 0.5087, 0.3596, 0.5087, 0.35, 0.9924, 0.35, 1.0, 0.3442, 0.9913, 0.3442, 0.984, 0.35, 1.0, 0.3, 1.0, 0.3058, 0.9913, 0.3442, 0.9913, 0.3, 0.5191, 0.3, 0.5, 0.3096, 0.5087, 0.3095, 0.5271, 0.3, 0.5, 0.35, 0.5, 0.3404, 0.5087, 0.3096, 0.5087, 0.3, 0.9924, 0.3, 1.0, 0.2942, 0.9913, 0.2942, 0.984, 0.3, 1.0, 0.25, 1.0, 0.2558, 0.9913, 0.2942, 0.9913, 0.25, 0.5191, 0.25, 0.5, 0.2596, 0.5087, 0.2595, 0.5271, 0.25, 0.5, 0.3, 0.5, 0.2904, 0.5087, 0.2596, 0.5087, 0.25, 0.9924, 0.25, 1.0, 0.2442, 0.9913, 0.2442, 0.984, 0.25, 1.0, 0.2, 1.0, 0.2058, 0.9913, 0.2442, 0.9913, 0.2, 0.5191, 0.2, 0.5, 0.2096, 0.5087, 0.2095, 0.5271, 0.2, 0.5, 0.25, 0.5, 0.2404, 0.5087, 0.2096, 0.5087, 0.2, 0.9924, 0.2, 1.0, 0.1942, 0.9913, 0.1942, 0.984, 0.2, 1.0, 0.15, 1.0, 0.1558, 0.9913, 0.1942, 0.9913, 0.15, 0.5191, 0.15, 0.5, 0.1596, 0.5087, 0.1595, 0.5271, 0.15, 0.5, 0.2, 0.5, 0.1904, 0.5087, 0.1596, 0.5087, 0.15, 0.9924, 0.15, 1.0, 0.1442, 0.9913, 0.1442, 0.984, 0.15, 1.0, 0.1, 1.0, 0.1058, 0.9913, 0.1442, 0.9913, 0.1, 0.5191, 0.1, 0.5, 0.1096, 0.5087, 0.1095, 0.5271, 0.1, 0.5, 0.15, 0.5, 0.1404, 0.5087, 0.1096, 0.5087, 0.1, 0.9924, 0.1, 1.0, 0.09421, 0.9913, 0.09415, 0.984, 0.1, 1.0, 0.05, 1.0, 0.05579, 0.9913, 0.09421, 0.9913, 0.05, 0.5191, 0.05, 0.5, 0.0596, 0.5087, 0.05946, 0.5271, 0.05, 0.5, 0.1, 0.5, 0.0904, 0.5087, 0.0596, 0.5087, 0.05, 0.9924, 0.05, 1.0, 0.04421, 0.9913, 0.04415, 0.984, 0.05, 1.0, -1.565e-07, 1.0, 0.005791, 0.9913, 0.04421, 0.9913, -1.565e-07, 0.5191, -1.565e-07, 0.5, 0.009602, 0.5087, 0.009457, 0.5271, -1.565e-07, 0.5, 0.05, 0.5, 0.0404, 0.5087, 0.009602, 0.5087, 0.9942, 0.984, 0.9942, 0.9913, 0.9558, 0.9913, 0.9558, 0.984, 0.9905, 0.5271, 0.9905, 0.5271, 0.9904, 0.5087, 0.9904, 0.5087, 0.9558, 0.9913, 0.9558, 0.9913, 0.9942, 0.9913, 0.9942, 0.9913, 0.9558, 0.984, 0.9558, 0.984, 0.9558, 0.9913, 0.9558, 0.9913, 0.9904, 0.5087, 0.9904, 0.5087, 0.9596, 0.5087, 0.9596, 0.5087, 0.9442, 0.984, 0.9442, 0.9913, 0.9058, 0.9913, 0.9058, 0.984, 0.9405, 0.5271, 0.9405, 0.5271, 0.9404, 0.5087, 0.9404, 0.5087, 0.9058, 0.9913, 0.9058, 0.9913, 0.9442, 0.9913, 0.9442, 0.9913, 0.9058, 0.984, 0.9058, 0.984, 0.9058, 0.9913, 0.9058, 0.9913, 0.9404, 0.5087, 0.9404, 0.5087, 0.9096, 0.5087, 0.9096, 0.5087, 0.8942, 0.984, 0.8942, 0.9913, 0.8558, 0.9913, 0.8558, 0.984, 0.8905, 0.5271, 0.8905, 0.5271, 0.8904, 0.5087, 0.8904, 0.5087, 0.8558, 0.9913, 0.8558, 0.9913, 0.8942, 0.9913, 0.8942, 0.9913, 0.8558, 0.984, 0.8558, 0.984, 0.8558, 0.9913, 0.8558, 0.9913, 0.8904, 0.5087, 0.8904, 0.5087, 0.8596, 0.5087, 0.8596, 0.5087, 0.8442, 0.984, 0.8442, 0.9913, 0.8058, 0.9913, 0.8058, 0.984, 0.8405, 0.5271, 0.8405, 0.5271, 0.8404, 0.5087, 0.8404, 0.5087, 0.8058, 0.9913, 0.8058, 0.9913, 0.8442, 0.9913, 0.8442, 0.9913, 0.8058, 0.984, 0.8058, 0.984, 0.8058, 0.9913, 0.8058, 0.9913, 0.8404, 0.5087, 0.8404, 0.5087, 0.8096, 0.5087, 0.8096, 0.5087, 0.7942, 0.984, 0.7942, 0.9913, 0.7558, 0.9913, 0.7558, 0.984, 0.7905, 0.5271, 0.7905, 0.5271, 0.7904, 0.5087, 0.7904, 0.5087, 0.7558, 0.9913, 0.7558, 0.9913, 0.7942, 0.9913, 0.7942, 0.9913, 0.7558, 0.984, 0.7558, 0.984, 0.7558, 0.9913, 0.7558, 0.9913, 0.7904, 0.5087, 0.7904, 0.5087, 0.7596, 0.5087, 0.7596, 0.5087, 0.7442, 0.984, 0.7442, 0.9913, 0.7058, 0.9913, 0.7058, 0.984, 0.7405, 0.5271, 0.7405, 0.5271, 0.7404, 0.5087, 0.7404, 0.5087, 0.7058, 0.9913, 0.7058, 0.9913, 0.7442, 0.9913, 0.7442, 0.9913, 0.7058, 0.984, 0.7058, 0.984, 0.7058, 0.9913, 0.7058, 0.9913, 0.7404, 0.5087, 0.7404, 0.5087, 0.7096, 0.5087, 0.7096, 0.5087, 0.6942, 0.984, 0.6942, 0.9913, 0.6558, 0.9913, 0.6558, 0.984, 0.6905, 0.5271, 0.6905, 0.5271, 0.6904, 0.5087, 0.6904, 0.5087, 0.6558, 0.9913, 0.6558, 0.9913, 0.6942, 0.9913, 0.6942, 0.9913, 0.6558, 0.984, 0.6558, 0.984, 0.6558, 0.9913, 0.6558, 0.9913, 0.6904, 0.5087, 0.6904, 0.5087, 0.6596, 0.5087, 0.6596, 0.5087, 0.6442, 0.984, 0.6442, 0.9913, 0.6058, 0.9913, 0.6058, 0.984, 0.6405, 0.5271, 0.6405, 0.5271, 0.6404, 0.5087, 0.6404, 0.5087, 0.6058, 0.9913, 0.6058, 0.9913, 0.6442, 0.9913, 0.6442, 0.9913, 0.6058, 0.984, 0.6058, 0.984, 0.6058, 0.9913, 0.6058, 0.9913, 0.6404, 0.5087, 0.6404, 0.5087, 0.6096, 0.5087, 0.6096, 0.5087, 0.5942, 0.984, 0.5942, 0.9913, 0.5558, 0.9913, 0.5558, 0.984, 0.5905, 0.5271, 0.5905, 0.5271, 0.5904, 0.5087, 0.5904, 0.5087, 0.5558, 0.9913, 0.5558, 0.9913, 0.5942, 0.9913, 0.5942, 0.9913, 0.5558, 0.984, 0.5558, 0.984, 0.5558, 0.9913, 0.5558, 0.9913, 0.5904, 0.5087, 0.5904, 0.5087, 0.5596, 0.5087, 0.5596, 0.5087, 0.5442, 0.984, 0.5442, 0.9913, 0.5058, 0.9913, 0.5058, 0.984, 0.5405, 0.5271, 0.5405, 0.5271, 0.5404, 0.5087, 0.5404, 0.5087, 0.5058, 0.9913, 0.5058, 0.9913, 0.5442, 0.9913, 0.5442, 0.9913, 0.5058, 0.984, 0.5058, 0.984, 0.5058, 0.9913, 0.5058, 0.9913, 0.5404, 0.5087, 0.5404, 0.5087, 0.5096, 0.5087, 0.5096, 0.5087, 0.4942, 0.984, 0.4942, 0.9913, 0.4558, 0.9913, 0.4558, 0.984, 0.4905, 0.5271, 0.4905, 0.5271, 0.4904, 0.5087, 0.4904, 0.5087, 0.4558, 0.9913, 0.4558, 0.9913, 0.4942, 0.9913, 0.4942, 0.9913, 0.4558, 0.984, 0.4558, 0.984, 0.4558, 0.9913, 0.4558, 0.9913, 0.4904, 0.5087, 0.4904, 0.5087, 0.4596, 0.5087, 0.4596, 0.5087, 0.4442, 0.984, 0.4442, 0.9913, 0.4058, 0.9913, 0.4058, 0.984, 0.4405, 0.5271, 0.4405, 0.5271, 0.4404, 0.5087, 0.4404, 0.5087, 0.4058, 0.9913, 0.4058, 0.9913, 0.4442, 0.9913, 0.4442, 0.9913, 0.4058, 0.984, 0.4058, 0.984, 0.4058, 0.9913, 0.4058, 0.9913, 0.4404, 0.5087, 0.4404, 0.5087, 0.4096, 0.5087, 0.4096, 0.5087, 0.3942, 0.984, 0.3942, 0.9913, 0.3558, 0.9913, 0.3558, 0.984, 0.3905, 0.5271, 0.3905, 0.5271, 0.3904, 0.5087, 0.3904, 0.5087, 0.3558, 0.9913, 0.3558, 0.9913, 0.3942, 0.9913, 0.3942, 0.9913, 0.3558, 0.984, 0.3558, 0.984, 0.3558, 0.9913, 0.3558, 0.9913, 0.3904, 0.5087, 0.3904, 0.5087, 0.3596, 0.5087, 0.3596, 0.5087, 0.3442, 0.984, 0.3442, 0.9913, 0.3058, 0.9913, 0.3058, 0.984, 0.3405, 0.5271, 0.3405, 0.5271, 0.3404, 0.5087, 0.3404, 0.5087, 0.3058, 0.9913, 0.3058, 0.9913, 0.3442, 0.9913, 0.3442, 0.9913, 0.3058, 0.984, 0.3058, 0.984, 0.3058, 0.9913, 0.3058, 0.9913, 0.3404, 0.5087, 0.3404, 0.5087, 0.3096, 0.5087, 0.3096, 0.5087, 0.2942, 0.984, 0.2942, 0.9913, 0.2558, 0.9913, 0.2558, 0.984, 0.2905, 0.5271, 0.2905, 0.5271, 0.2904, 0.5087, 0.2904, 0.5087, 0.2558, 0.9913, 0.2558, 0.9913, 0.2942, 0.9913, 0.2942, 0.9913, 0.2558, 0.984, 0.2558, 0.984, 0.2558, 0.9913, 0.2558, 0.9913, 0.2904, 0.5087, 0.2904, 0.5087, 0.2596, 0.5087, 0.2596, 0.5087, 0.2442, 0.984, 0.2442, 0.9913, 0.2058, 0.9913, 0.2058, 0.984, 0.2405, 0.5271, 0.2405, 0.5271, 0.2404, 0.5087, 0.2404, 0.5087, 0.2058, 0.9913, 0.2058, 0.9913, 0.2442, 0.9913, 0.2442, 0.9913, 0.2058, 0.984, 0.2058, 0.984, 0.2058, 0.9913, 0.2058, 0.9913, 0.2404, 0.5087, 0.2404, 0.5087, 0.2096, 0.5087, 0.2096, 0.5087, 0.1942, 0.984, 0.1942, 0.9913, 0.1558, 0.9913, 0.1558, 0.984, 0.1905, 0.5271, 0.1905, 0.5271, 0.1904, 0.5087, 0.1904, 0.5087, 0.1558, 0.9913, 0.1558, 0.9913, 0.1942, 0.9913, 0.1942, 0.9913, 0.1558, 0.984, 0.1558, 0.984, 0.1558, 0.9913, 0.1558, 0.9913, 0.1904, 0.5087, 0.1904, 0.5087, 0.1596, 0.5087, 0.1596, 0.5087, 0.1442, 0.984, 0.1442, 0.9913, 0.1058, 0.9913, 0.1058, 0.984, 0.1405, 0.5271, 0.1405, 0.5271, 0.1404, 0.5087, 0.1404, 0.5087, 0.1058, 0.9913, 0.1058, 0.9913, 0.1442, 0.9913, 0.1442, 0.9913, 0.1058, 0.984, 0.1058, 0.984, 0.1058, 0.9913, 0.1058, 0.9913, 0.1404, 0.5087, 0.1404, 0.5087, 0.1096, 0.5087, 0.1096, 0.5087, 0.09415, 0.984, 0.09421, 0.9913, 0.05579, 0.9913, 0.05585, 0.984, 0.09054, 0.5271, 0.09054, 0.5271, 0.0904, 0.5087, 0.0904, 0.5087, 0.05579, 0.9913, 0.05579, 0.9913, 0.09421, 0.9913, 0.09421, 0.9913, 0.05585, 0.984, 0.05585, 0.984, 0.05579, 0.9913, 0.05579, 0.9913, 0.0904, 0.5087, 0.0904, 0.5087, 0.0596, 0.5087, 0.0596, 0.5087, 0.04415, 0.984, 0.04421, 0.9913, 0.005791, 0.9913, 0.005849, 0.984, 0.04054, 0.5271, 0.04054, 0.5271, 0.0404, 0.5087, 0.0404, 0.5087, 0.005791, 0.9913, 0.005791, 0.9913, 0.04421, 0.9913, 0.04421, 0.9913, 0.005849, 0.984, 0.005849, 0.984, 0.005791, 0.9913, 0.005791, 0.9913, 0.0404, 0.5087, 0.0404, 0.5087, 0.009602, 0.5087, 0.009602, 0.5087, 0.75, 0.4568, 0.8139, 0.4467, 0.8715, 0.4173, 0.9173, 0.3715, 0.9467, 0.3139, 0.9568, 0.25, 0.9467, 0.1861, 0.9173, 0.1285, 0.8715, 0.08272, 0.8139, 0.05335, 0.75, 0.04323, 0.6861, 0.05335, 0.6285, 0.08272, 0.5827, 0.1285, 0.5533, 0.1861, 0.5432, 0.25, 0.5533, 0.3139, 0.5827, 0.3715, 0.6285, 0.4173, 0.6861, 0.4467, 0.7, 0.5, 0.65, 0.5, 0.65, 0.5, 0.7, 0.5, 0.55, 0.5, 0.5, 0.5, 0.5, 0.5, 0.55, 0.5, 0.4, 0.5, 0.35, 0.5, 0.35, 0.5, 0.4, 0.5, 0.25, 0.5, 0.2, 0.5, 0.2, 0.5, 0.25, 0.5, 0.1, 0.5, 0.05, 0.5, 0.05, 0.5, 0.1, 0.5, 0.9, 0.5, 0.85, 0.5, 0.85, 0.5, 0.9, 0.5, 0.75, 0.5, 0.7, 0.5, 0.7, 0.5, 0.75, 0.5, 0.6, 0.5, 0.55, 0.5, 0.55, 0.5, 0.6, 0.5, 0.45, 0.5, 0.4, 0.5, 0.4, 0.5, 0.45, 0.5, 0.3, 0.5, 0.25, 0.5, 0.25, 0.5, 0.3, 0.5, 0.15, 0.5, 0.1, 0.5, 0.1, 0.5, 0.15, 0.5, 0.95, 0.5, 0.9, 0.5, 0.9, 0.5, 0.95, 0.5, 0.05, 0.5, -1.565e-07, 0.5, -1.565e-07, 0.5, 0.05, 0.5, 0.8, 0.5, 0.75, 0.5, 0.75, 0.5, 0.8, 0.5, 1.0, 0.5, 0.95, 0.5, 0.95, 0.5, 1.0, 0.5, 0.65, 0.5, 0.6, 0.5, 0.6, 0.5, 0.65, 0.5, 0.5, 0.5, 0.45, 0.5, 0.45, 0.5, 0.5, 0.5, 0.35, 0.5, 0.3, 0.5, 0.3, 0.5, 0.35, 0.5, 0.2, 0.5, 0.15, 0.5, 0.15, 0.5, 0.2, 0.5, 0.3, 1.0, 0.35, 1.0, 0.35, 1.0, 0.3, 1.0, 0.15, 1.0, 0.2, 1.0, 0.2, 1.0, 0.15, 1.0, 0.95, 1.0, 1.0, 1.0, 1.0, 1.0, 0.95, 1.0, 0.8, 1.0, 0.85, 1.0, 0.85, 1.0, 0.8, 1.0, 0.65, 1.0, 0.7, 1.0, 0.7, 1.0, 0.65, 1.0, 0.5, 1.0, 0.55, 1.0, 0.55, 1.0, 0.5, 1.0, 0.35, 1.0, 0.4, 1.0, 0.4, 1.0, 0.35, 1.0, 0.2, 1.0, 0.25, 1.0, 0.25, 1.0, 0.2, 1.0, 0.05, 1.0, 0.1, 1.0, 0.1, 1.0, 0.05, 1.0, 0.85, 1.0, 0.9, 1.0, 0.9, 1.0, 0.85, 1.0, 0.7, 1.0, 0.75, 1.0, 0.75, 1.0, 0.7, 1.0, 0.55, 1.0, 0.6, 1.0, 0.6, 1.0, 0.55, 1.0, 0.4, 1.0, 0.45, 1.0, 0.45, 1.0, 0.4, 1.0, 0.25, 1.0, 0.3, 1.0, 0.3, 1.0, 0.25, 1.0, 0.1, 1.0, 0.15, 1.0, 0.15, 1.0, 0.1, 1.0, -1.565e-07, 1.0, 0.05, 1.0, 0.05, 1.0, -1.565e-07, 1.0, 0.9, 1.0, 0.95, 1.0, 0.95, 1.0, 0.9, 1.0, 0.75, 1.0, 0.8, 1.0, 0.8, 1.0, 0.75, 1.0, 0.6, 1.0, 0.65, 1.0, 0.65, 1.0, 0.6, 1.0, 0.45, 1.0, 0.5, 1.0, 0.5, 1.0, 0.45, 1.0, 0.009457, 0.5271, 0.009457, 0.5271, 0.005849, 0.984, 0.005849, 0.984, 0.04421, 0.9913, 0.04421, 0.9913, 0.04415, 0.984, 0.04415, 0.984, 0.04054, 0.5271, 0.04415, 0.984, 0.005849, 0.984, 0.009457, 0.5271, 0.05946, 0.5271, 0.05946, 0.5271, 0.05585, 0.984, 0.05585, 0.984, 0.09421, 0.9913, 0.09421, 0.9913, 0.09415, 0.984, 0.09415, 0.984, 0.09054, 0.5271, 0.09415, 0.984, 0.05585, 0.984, 0.05946, 0.5271, 0.1095, 0.5271, 0.1095, 0.5271, 0.1058, 0.984, 0.1058, 0.984, 0.1442, 0.9913, 0.1442, 0.9913, 0.1442, 0.984, 0.1442, 0.984, 0.1405, 0.5271, 0.1442, 0.984, 0.1058, 0.984, 0.1095, 0.5271, 0.1595, 0.5271, 0.1595, 0.5271, 0.1558, 0.984, 0.1558, 0.984, 0.1942, 0.9913, 0.1942, 0.9913, 0.1942, 0.984, 0.1942, 0.984, 0.1905, 0.5271, 0.1942, 0.984, 0.1558, 0.984, 0.1595, 0.5271, 0.2095, 0.5271, 0.2095, 0.5271, 0.2058, 0.984, 0.2058, 0.984, 0.2442, 0.9913, 0.2442, 0.9913, 0.2442, 0.984, 0.2442, 0.984, 0.2405, 0.5271, 0.2442, 0.984, 0.2058, 0.984, 0.2095, 0.5271, 0.2595, 0.5271, 0.2595, 0.5271, 0.2558, 0.984, 0.2558, 0.984, 0.2942, 0.9913, 0.2942, 0.9913, 0.2942, 0.984, 0.2942, 0.984, 0.2905, 0.5271, 0.2942, 0.984, 0.2558, 0.984, 0.2595, 0.5271, 0.3095, 0.5271, 0.3095, 0.5271, 0.3058, 0.984, 0.3058, 0.984, 0.3442, 0.9913, 0.3442, 0.9913, 0.3442, 0.984, 0.3442, 0.984, 0.3405, 0.5271, 0.3442, 0.984, 0.3058, 0.984, 0.3095, 0.5271, 0.3595, 0.5271, 0.3595, 0.5271, 0.3558, 0.984, 0.3558, 0.984, 0.3942, 0.9913, 0.3942, 0.9913, 0.3942, 0.984, 0.3942, 0.984, 0.3905, 0.5271, 0.3942, 0.984, 0.3558, 0.984, 0.3595, 0.5271, 0.4095, 0.5271, 0.4095, 0.5271, 0.4058, 0.984, 0.4058, 0.984, 0.4442, 0.9913, 0.4442, 0.9913, 0.4442, 0.984, 0.4442, 0.984, 0.4405, 0.5271, 0.4442, 0.984, 0.4058, 0.984, 0.4095, 0.5271, 0.4595, 0.5271, 0.4595, 0.5271, 0.4558, 0.984, 0.4558, 0.984, 0.4942, 0.9913, 0.4942, 0.9913, 0.4942, 0.984, 0.4942, 0.984, 0.4905, 0.5271, 0.4942, 0.984, 0.4558, 0.984, 0.4595, 0.5271, 0.5095, 0.5271, 0.5095, 0.5271, 0.5058, 0.984, 0.5058, 0.984, 0.5442, 0.9913, 0.5442, 0.9913, 0.5442, 0.984, 0.5442, 0.984, 0.5405, 0.5271, 0.5442, 0.984, 0.5058, 0.984, 0.5095, 0.5271, 0.5595, 0.5271, 0.5595, 0.5271, 0.5558, 0.984, 0.5558, 0.984, 0.5942, 0.9913, 0.5942, 0.9913, 0.5942, 0.984, 0.5942, 0.984, 0.5905, 0.5271, 0.5942, 0.984, 0.5558, 0.984, 0.5595, 0.5271, 0.6095, 0.5271, 0.6095, 0.5271, 0.6058, 0.984, 0.6058, 0.984, 0.6442, 0.9913, 0.6442, 0.9913, 0.6442, 0.984, 0.6442, 0.984, 0.6405, 0.5271, 0.6442, 0.984, 0.6058, 0.984, 0.6095, 0.5271, 0.6595, 0.5271, 0.6595, 0.5271, 0.6558, 0.984, 0.6558, 0.984, 0.6942, 0.9913, 0.6942, 0.9913, 0.6942, 0.984, 0.6942, 0.984, 0.6905, 0.5271, 0.6942, 0.984, 0.6558, 0.984, 0.6595, 0.5271, 0.7095, 0.5271, 0.7095, 0.5271, 0.7058, 0.984, 0.7058, 0.984, 0.7442, 0.9913, 0.7442, 0.9913, 0.7442, 0.984, 0.7442, 0.984, 0.7405, 0.5271, 0.7442, 0.984, 0.7058, 0.984, 0.7095, 0.5271, 0.7595, 0.5271, 0.7595, 0.5271, 0.7558, 0.984, 0.7558, 0.984, 0.7942, 0.9913, 0.7942, 0.9913, 0.7942, 0.984, 0.7942, 0.984, 0.7905, 0.5271, 0.7942, 0.984, 0.7558, 0.984, 0.7595, 0.5271, 0.8095, 0.5271, 0.8095, 0.5271, 0.8058, 0.984, 0.8058, 0.984, 0.8442, 0.9913, 0.8442, 0.9913, 0.8442, 0.984, 0.8442, 0.984, 0.8405, 0.5271, 0.8442, 0.984, 0.8058, 0.984, 0.8095, 0.5271, 0.8595, 0.5271, 0.8595, 0.5271, 0.8558, 0.984, 0.8558, 0.984, 0.8942, 0.9913, 0.8942, 0.9913, 0.8942, 0.984, 0.8942, 0.984, 0.8905, 0.5271, 0.8942, 0.984, 0.8558, 0.984, 0.8595, 0.5271, 0.9095, 0.5271, 0.9095, 0.5271, 0.9058, 0.984, 0.9058, 0.984, 0.9442, 0.9913, 0.9442, 0.9913, 0.9442, 0.984, 0.9442, 0.984, 0.9405, 0.5271, 0.9442, 0.984, 0.9058, 0.984, 0.9095, 0.5271, 0.9595, 0.5271, 0.9595, 0.5271, 0.9558, 0.984, 0.9558, 0.984, 0.9942, 0.9913, 0.9942, 0.9913, 0.9942, 0.984, 0.9942, 0.984, 0.9905, 0.5271, 0.9942, 0.984, 0.9558, 0.984, 0.9595, 0.5271, -1.565e-07, 1.0, -1.565e-07, 0.9924, 0.005849, 0.984, 0.005791, 0.9913, 0.05, 0.5191, 0.05, 0.9924, 0.04415, 0.984, 0.04054, 0.5271, 0.05, 1.0, 0.05, 0.9924, 0.05585, 0.984, 0.05579, 0.9913, 0.1, 0.5191, 0.1, 0.9924, 0.09415, 0.984, 0.09054, 0.5271, 0.1, 1.0, 0.1, 0.9924, 0.1058, 0.984, 0.1058, 0.9913, 0.15, 0.5191, 0.15, 0.9924, 0.1442, 0.984, 0.1405, 0.5271, 0.15, 1.0, 0.15, 0.9924, 0.1558, 0.984, 0.1558, 0.9913, 0.2, 0.5191, 0.2, 0.9924, 0.1942, 0.984, 0.1905, 0.5271, 0.2, 1.0, 0.2, 0.9924, 0.2058, 0.984, 0.2058, 0.9913, 0.25, 0.5191, 0.25, 0.9924, 0.2442, 0.984, 0.2405, 0.5271, 0.25, 1.0, 0.25, 0.9924, 0.2558, 0.984, 0.2558, 0.9913, 0.3, 0.5191, 0.3, 0.9924, 0.2942, 0.984, 0.2905, 0.5271, 0.3, 1.0, 0.3, 0.9924, 0.3058, 0.984, 0.3058, 0.9913, 0.35, 0.5191, 0.35, 0.9924, 0.3442, 0.984, 0.3405, 0.5271, 0.35, 1.0, 0.35, 0.9924, 0.3558, 0.984, 0.3558, 0.9913, 0.4, 0.5191, 0.4, 0.9924, 0.3942, 0.984, 0.3905, 0.5271, 0.4, 1.0, 0.4, 0.9924, 0.4058, 0.984, 0.4058, 0.9913, 0.45, 0.5191, 0.45, 0.9924, 0.4442, 0.984, 0.4405, 0.5271, 0.45, 1.0, 0.45, 0.9924, 0.4558, 0.984, 0.4558, 0.9913, 0.5, 0.5191, 0.5, 0.9924, 0.4942, 0.984, 0.4905, 0.5271, 0.5, 1.0, 0.5, 0.9924, 0.5058, 0.984, 0.5058, 0.9913, 0.55, 0.5191, 0.55, 0.9924, 0.5442, 0.984, 0.5405, 0.5271, 0.55, 1.0, 0.55, 0.9924, 0.5558, 0.984, 0.5558, 0.9913, 0.6, 0.5191, 0.6, 0.9924, 0.5942, 0.984, 0.5905, 0.5271, 0.6, 1.0, 0.6, 0.9924, 0.6058, 0.984, 0.6058, 0.9913, 0.65, 0.5191, 0.65, 0.9924, 0.6442, 0.984, 0.6405, 0.5271, 0.65, 1.0, 0.65, 0.9924, 0.6558, 0.984, 0.6558, 0.9913, 0.7, 0.5191, 0.7, 0.9924, 0.6942, 0.984, 0.6905, 0.5271, 0.7, 1.0, 0.7, 0.9924, 0.7058, 0.984, 0.7058, 0.9913, 0.75, 0.5191, 0.75, 0.9924, 0.7442, 0.984, 0.7405, 0.5271, 0.75, 1.0, 0.75, 0.9924, 0.7558, 0.984, 0.7558, 0.9913, 0.8, 0.5191, 0.8, 0.9924, 0.7942, 0.984, 0.7905, 0.5271, 0.8, 1.0, 0.8, 0.9924, 0.8058, 0.984, 0.8058, 0.9913, 0.85, 0.5191, 0.85, 0.9924, 0.8442, 0.984, 0.8405, 0.5271, 0.85, 1.0, 0.85, 0.9924, 0.8558, 0.984, 0.8558, 0.9913, 0.9, 0.5191, 0.9, 0.9924, 0.8942, 0.984, 0.8905, 0.5271, 0.9, 1.0, 0.9, 0.9924, 0.9058, 0.984, 0.9058, 0.9913, 0.95, 0.5191, 0.95, 0.9924, 0.9442, 0.984, 0.9405, 0.5271, 0.95, 1.0, 0.95, 0.9924, 0.9558, 0.984, 0.9558, 0.9913, 1.0, 0.5191, 1.0, 0.9924, 0.9942, 0.984, 0.9905, 0.5271, 1.0, 0.5, 1.0, 0.5191, 0.9905, 0.5271, 0.9904, 0.5087, 0.95, 0.5, 0.95, 0.5191, 0.9405, 0.5271, 0.9404, 0.5087, 0.9, 0.5, 0.9, 0.5191, 0.8905, 0.5271, 0.8904, 0.5087, 0.85, 0.5, 0.85, 0.5191, 0.8405, 0.5271, 0.8404, 0.5087, 0.8, 0.5, 0.8, 0.5191, 0.7905, 0.5271, 0.7904, 0.5087, 0.75, 0.5, 0.75, 0.5191, 0.7405, 0.5271, 0.7404, 0.5087, 0.7, 0.5, 0.7, 0.5191, 0.6905, 0.5271, 0.6904, 0.5087, 0.65, 0.5, 0.65, 0.5191, 0.6405, 0.5271, 0.6404, 0.5087, 0.6, 0.5, 0.6, 0.5191, 0.5905, 0.5271, 0.5904, 0.5087, 0.55, 0.5, 0.55, 0.5191, 0.5405, 0.5271, 0.5404, 0.5087, 0.5, 0.5, 0.5, 0.5191, 0.4905, 0.5271, 0.4904, 0.5087, 0.45, 0.5, 0.45, 0.5191, 0.4405, 0.5271, 0.4404, 0.5087, 0.4, 0.5, 0.4, 0.5191, 0.3905, 0.5271, 0.3904, 0.5087, 0.35, 0.5, 0.35, 0.5191, 0.3405, 0.5271, 0.3404, 0.5087, 0.3, 0.5, 0.3, 0.5191, 0.2905, 0.5271, 0.2904, 0.5087, 0.25, 0.5, 0.25, 0.5191, 0.2405, 0.5271, 0.2404, 0.5087, 0.2, 0.5, 0.2, 0.5191, 0.1905, 0.5271, 0.1904, 0.5087, 0.15, 0.5, 0.15, 0.5191, 0.1405, 0.5271, 0.1404, 0.5087, 0.1, 0.5, 0.1, 0.5191, 0.09054, 0.5271, 0.0904, 0.5087, 0.05, 0.5, 0.05, 0.5191, 0.04054, 0.5271, 0.0404, 0.5087, 0.9904, 0.5087, 0.9905, 0.5271, 0.9595, 0.5271, 0.9596, 0.5087, 0.9596, 0.5087, 0.9596, 0.5087, 0.9595, 0.5271, 0.9595, 0.5271, 0.9404, 0.5087, 0.9405, 0.5271, 0.9095, 0.5271, 0.9096, 0.5087, 0.9096, 0.5087, 0.9096, 0.5087, 0.9095, 0.5271, 0.9095, 0.5271, 0.8904, 0.5087, 0.8905, 0.5271, 0.8595, 0.5271, 0.8596, 0.5087, 0.8596, 0.5087, 0.8596, 0.5087, 0.8595, 0.5271, 0.8595, 0.5271, 0.8404, 0.5087, 0.8405, 0.5271, 0.8095, 0.5271, 0.8096, 0.5087, 0.8096, 0.5087, 0.8096, 0.5087, 0.8095, 0.5271, 0.8095, 0.5271, 0.7904, 0.5087, 0.7905, 0.5271, 0.7595, 0.5271, 0.7596, 0.5087, 0.7596, 0.5087, 0.7596, 0.5087, 0.7595, 0.5271, 0.7595, 0.5271, 0.7404, 0.5087, 0.7405, 0.5271, 0.7095, 0.5271, 0.7096, 0.5087, 0.7096, 0.5087, 0.7096, 0.5087, 0.7095, 0.5271, 0.7095, 0.5271, 0.6904, 0.5087, 0.6905, 0.5271, 0.6595, 0.5271, 0.6596, 0.5087, 0.6596, 0.5087, 0.6596, 0.5087, 0.6595, 0.5271, 0.6595, 0.5271, 0.6404, 0.5087, 0.6405, 0.5271, 0.6095, 0.5271, 0.6096, 0.5087, 0.6096, 0.5087, 0.6096, 0.5087, 0.6095, 0.5271, 0.6095, 0.5271, 0.5904, 0.5087, 0.5905, 0.5271, 0.5595, 0.5271, 0.5596, 0.5087, 0.5596, 0.5087, 0.5596, 0.5087, 0.5595, 0.5271, 0.5595, 0.5271, 0.5404, 0.5087, 0.5405, 0.5271, 0.5095, 0.5271, 0.5096, 0.5087, 0.5096, 0.5087, 0.5096, 0.5087, 0.5095, 0.5271, 0.5095, 0.5271, 0.4904, 0.5087, 0.4905, 0.5271, 0.4595, 0.5271, 0.4596, 0.5087, 0.4596, 0.5087, 0.4596, 0.5087, 0.4595, 0.5271, 0.4595, 0.5271, 0.4404, 0.5087, 0.4405, 0.5271, 0.4095, 0.5271, 0.4096, 0.5087, 0.4096, 0.5087, 0.4096, 0.5087, 0.4095, 0.5271, 0.4095, 0.5271, 0.3904, 0.5087, 0.3905, 0.5271, 0.3595, 0.5271, 0.3596, 0.5087, 0.3596, 0.5087, 0.3596, 0.5087, 0.3595, 0.5271, 0.3595, 0.5271, 0.3404, 0.5087, 0.3405, 0.5271, 0.3095, 0.5271, 0.3096, 0.5087, 0.3096, 0.5087, 0.3096, 0.5087, 0.3095, 0.5271, 0.3095, 0.5271, 0.2904, 0.5087, 0.2905, 0.5271, 0.2595, 0.5271, 0.2596, 0.5087, 0.2596, 0.5087, 0.2596, 0.5087, 0.2595, 0.5271, 0.2595, 0.5271, 0.2404, 0.5087, 0.2405, 0.5271, 0.2095, 0.5271, 0.2096, 0.5087, 0.2096, 0.5087, 0.2096, 0.5087, 0.2095, 0.5271, 0.2095, 0.5271, 0.1904, 0.5087, 0.1905, 0.5271, 0.1595, 0.5271, 0.1596, 0.5087, 0.1596, 0.5087, 0.1596, 0.5087, 0.1595, 0.5271, 0.1595, 0.5271, 0.1404, 0.5087, 0.1405, 0.5271, 0.1095, 0.5271, 0.1096, 0.5087, 0.1096, 0.5087, 0.1096, 0.5087, 0.1095, 0.5271, 0.1095, 0.5271, 0.0904, 0.5087, 0.09054, 0.5271, 0.05946, 0.5271, 0.0596, 0.5087, 0.0596, 0.5087, 0.0596, 0.5087, 0.05946, 0.5271, 0.05946, 0.5271, 0.0404, 0.5087, 0.04054, 0.5271, 0.009457, 0.5271, 0.009602, 0.5087, 0.009602, 0.5087, 0.009602, 0.5087, 0.009457, 0.5271, 0.009457, 0.5271, 0.04415, 0.984, 0.04415, 0.984, 0.04054, 0.5271, 0.04054, 0.5271, 0.09415, 0.984, 0.09415, 0.984, 0.09054, 0.5271, 0.09054, 0.5271, 0.1442, 0.984, 0.1442, 0.984, 0.1405, 0.5271, 0.1405, 0.5271, 0.1942, 0.984, 0.1942, 0.984, 0.1905, 0.5271, 0.1905, 0.5271, 0.2442, 0.984, 0.2442, 0.984, 0.2405, 0.5271, 0.2405, 0.5271, 0.2942, 0.984, 0.2942, 0.984, 0.2905, 0.5271, 0.2905, 0.5271, 0.3442, 0.984, 0.3442, 0.984, 0.3405, 0.5271, 0.3405, 0.5271, 0.3942, 0.984, 0.3942, 0.984, 0.3905, 0.5271, 0.3905, 0.5271, 0.4442, 0.984, 0.4442, 0.984, 0.4405, 0.5271, 0.4405, 0.5271, 0.4942, 0.984, 0.4942, 0.984, 0.4905, 0.5271, 0.4905, 0.5271, 0.5442, 0.984, 0.5442, 0.984, 0.5405, 0.5271, 0.5405, 0.5271, 0.5942, 0.984, 0.5942, 0.984, 0.5905, 0.5271, 0.5905, 0.5271, 0.6442, 0.984, 0.6442, 0.984, 0.6405, 0.5271, 0.6405, 0.5271, 0.6942, 0.984, 0.6942, 0.984, 0.6905, 0.5271, 0.6905, 0.5271, 0.7442, 0.984, 0.7442, 0.984, 0.7405, 0.5271, 0.7405, 0.5271, 0.7942, 0.984, 0.7942, 0.984, 0.7905, 0.5271, 0.7905, 0.5271, 0.8442, 0.984, 0.8442, 0.984, 0.8405, 0.5271, 0.8405, 0.5271, 0.8942, 0.984, 0.8942, 0.984, 0.8905, 0.5271, 0.8905, 0.5271, 0.9442, 0.984, 0.9442, 0.984, 0.9405, 0.5271, 0.9405, 0.5271, 0.9942, 0.984, 0.9942, 0.984, 0.9905, 0.5271, 0.9905, 0.5271, -1.565e-07, 0.9924, -1.565e-07, 0.5191, 0.009457, 0.5271, 0.005849, 0.984, 0.05, 0.9924, 0.05, 0.5191, 0.05946, 0.5271, 0.05585, 0.984, 0.1, 0.9924, 0.1, 0.5191, 0.1095, 0.5271, 0.1058, 0.984, 0.15, 0.9924, 0.15, 0.5191, 0.1595, 0.5271, 0.1558, 0.984, 0.2, 0.9924, 0.2, 0.5191, 0.2095, 0.5271, 0.2058, 0.984, 0.25, 0.9924, 0.25, 0.5191, 0.2595, 0.5271, 0.2558, 0.984, 0.3, 0.9924, 0.3, 0.5191, 0.3095, 0.5271, 0.3058, 0.984, 0.35, 0.9924, 0.35, 0.5191, 0.3595, 0.5271, 0.3558, 0.984, 0.4, 0.9924, 0.4, 0.5191, 0.4095, 0.5271, 0.4058, 0.984, 0.45, 0.9924, 0.45, 0.5191, 0.4595, 0.5271, 0.4558, 0.984, 0.5, 0.9924, 0.5, 0.5191, 0.5095, 0.5271, 0.5058, 0.984, 0.55, 0.9924, 0.55, 0.5191, 0.5595, 0.5271, 0.5558, 0.984, 0.6, 0.9924, 0.6, 0.5191, 0.6095, 0.5271, 0.6058, 0.984, 0.65, 0.9924, 0.65, 0.5191, 0.6595, 0.5271, 0.6558, 0.984, 0.7, 0.9924, 0.7, 0.5191, 0.7095, 0.5271, 0.7058, 0.984, 0.75, 0.9924, 0.75, 0.5191, 0.7595, 0.5271, 0.7558, 0.984, 0.8, 0.9924, 0.8, 0.5191, 0.8095, 0.5271, 0.8058, 0.984, 0.85, 0.9924, 0.85, 0.5191, 0.8595, 0.5271, 0.8558, 0.984, 0.9, 0.9924, 0.9, 0.5191, 0.9095, 0.5271, 0.9058, 0.984, 0.95, 0.9924, 0.95, 0.5191, 0.9595, 0.5271, 0.9558, 0.984, 0.03995, 0.25, 0.05023, 0.1851, 0.05023, 0.1851, 0.03995, 0.25, 0.3735, 0.08006, 0.4199, 0.1265, 0.4199, 0.1265, 0.3735, 0.08006, 0.3149, 0.4498, 0.25, 0.4601, 0.25, 0.4601, 0.3149, 0.4498, 0.05023, 0.3149, 0.03995, 0.25, 0.03995, 0.25, 0.05023, 0.3149, 0.3149, 0.05023, 0.3735, 0.08006, 0.3735, 0.08006, 0.3149, 0.05023, 0.3735, 0.4199, 0.3149, 0.4498, 0.3149, 0.4498, 0.3735, 0.4199, 0.08006, 0.3735, 0.05023, 0.3149, 0.05023, 0.3149, 0.08006, 0.3735, 0.25, 0.03995, 0.3149, 0.05023, 0.3149, 0.05023, 0.25, 0.03995, 0.4199, 0.3735, 0.3735, 0.4199, 0.3735, 0.4199, 0.4199, 0.3735, 0.1265, 0.4199, 0.08006, 0.3735, 0.08006, 0.3735, 0.1265, 0.4199, 0.1851, 0.05023, 0.25, 0.03995, 0.25, 0.03995, 0.1851, 0.05023, 0.4498, 0.3149, 0.4199, 0.3735, 0.4199, 0.3735, 0.4498, 0.3149, 0.1851, 0.4498, 0.1265, 0.4199, 0.1265, 0.4199, 0.1851, 0.4498, 0.1265, 0.08006, 0.1851, 0.05023, 0.1851, 0.05023, 0.1265, 0.08006, 0.4601, 0.25, 0.4498, 0.3149, 0.4498, 0.3149, 0.4601, 0.25, 0.25, 0.4601, 0.1851, 0.4498, 0.1851, 0.4498, 0.25, 0.4601, 0.08006, 0.1265, 0.1265, 0.08006, 0.1265, 0.08006, 0.08006, 0.1265, 0.4498, 0.1851, 0.4601, 0.25, 0.4601, 0.25, 0.4498, 0.1851, 0.05023, 0.1851, 0.08006, 0.1265, 0.08006, 0.1265, 0.05023, 0.1851, 0.4199, 0.1265, 0.4498, 0.1851, 0.4498, 0.1851, 0.4199, 0.1265, 0.45, 1.0, 0.5, 1.0, 0.5, 1.0, 0.45, 1.0, 0.6, 1.0, 0.65, 1.0, 0.65, 1.0, 0.6, 1.0, 0.75, 1.0, 0.8, 1.0, 0.8, 1.0, 0.75, 1.0, 0.9, 1.0, 0.95, 1.0, 0.95, 1.0, 0.9, 1.0, -1.565e-07, 1.0, 0.05, 1.0, 0.05, 1.0, -1.565e-07, 1.0, 0.1, 1.0, 0.15, 1.0, 0.15, 1.0, 0.1, 1.0, 0.25, 1.0, 0.3, 1.0, 0.3, 1.0, 0.25, 1.0, 0.4, 1.0, 0.45, 1.0, 0.45, 1.0, 0.4, 1.0, 0.55, 1.0, 0.6, 1.0, 0.6, 1.0, 0.55, 1.0, 0.7, 1.0, 0.75, 1.0, 0.75, 1.0, 0.7, 1.0, 0.85, 1.0, 0.9, 1.0, 0.9, 1.0, 0.85, 1.0, 0.05, 1.0, 0.1, 1.0, 0.1, 1.0, 0.05, 1.0, 0.2, 1.0, 0.25, 1.0, 0.25, 1.0, 0.2, 1.0, 0.35, 1.0, 0.4, 1.0, 0.4, 1.0, 0.35, 1.0, 0.5, 1.0, 0.55, 1.0, 0.55, 1.0, 0.5, 1.0, 0.65, 1.0, 0.7, 1.0, 0.7, 1.0, 0.65, 1.0, 0.8, 1.0, 0.85, 1.0, 0.85, 1.0, 0.8, 1.0, 0.95, 1.0, 1.0, 1.0, 1.0, 1.0, 0.95, 1.0, 0.15, 1.0, 0.2, 1.0, 0.2, 1.0, 0.15, 1.0, 0.3, 1.0, 0.35, 1.0, 0.35, 1.0, 0.3, 1.0, 0.1265, 0.08006, 0.1851, 0.05023, 0.1851, 0.05023, 0.1265, 0.08006, 0.4601, 0.25, 0.4498, 0.3149, 0.4498, 0.3149, 0.4601, 0.25, 0.25, 0.4601, 0.1851, 0.4498, 0.1851, 0.4498, 0.25, 0.4601, 0.08006, 0.1265, 0.1265, 0.08006, 0.1265, 0.08006, 0.08006, 0.1265, 0.4498, 0.1851, 0.4601, 0.25, 0.4601, 0.25, 0.4498, 0.1851, 0.05023, 0.1851, 0.08006, 0.1265, 0.08006, 0.1265, 0.05023, 0.1851, 0.4199, 0.1265, 0.4498, 0.1851, 0.4498, 0.1851, 0.4199, 0.1265, 0.03995, 0.25, 0.05023, 0.1851, 0.05023, 0.1851, 0.03995, 0.25, 0.3735, 0.08006, 0.4199, 0.1265, 0.4199, 0.1265, 0.3735, 0.08006, 0.3149, 0.4498, 0.25, 0.4601, 0.25, 0.4601, 0.3149, 0.4498, 0.05023, 0.3149, 0.03995, 0.25, 0.03995, 0.25, 0.05023, 0.3149, 0.3149, 0.05023, 0.3735, 0.08006, 0.3735, 0.08006, 0.3149, 0.05023, 0.3735, 0.4199, 0.3149, 0.4498, 0.3149, 0.4498, 0.3735, 0.4199, 0.08006, 0.3735, 0.05023, 0.3149, 0.05023, 0.3149, 0.08006, 0.3735, 0.25, 0.03995, 0.3149, 0.05023, 0.3149, 0.05023, 0.25, 0.03995, 0.4199, 0.3735, 0.3735, 0.4199, 0.3735, 0.4199, 0.4199, 0.3735, 0.1265, 0.4199, 0.08006, 0.3735, 0.08006, 0.3735, 0.1265, 0.4199, 0.1851, 0.05023, 0.25, 0.03995, 0.25, 0.03995, 0.1851, 0.05023, 0.4498, 0.3149, 0.4199, 0.3735, 0.4199, 0.3735, 0.4498, 0.3149, 0.1851, 0.4498, 0.1265, 0.4199, 0.1265, 0.4199, 0.1851, 0.4498, 0.75, 0.49, 0.8242, 0.4783, 0.8139, 0.4467, 0.75, 0.4568, 0.8242, 0.4783, 0.8911, 0.4442, 0.8715, 0.4173, 0.8139, 0.4467, 0.8911, 0.4442, 0.9442, 0.3911, 0.9173, 0.3715, 0.8715, 0.4173, 0.9442, 0.3911, 0.9783, 0.3242, 0.9467, 0.3139, 0.9173, 0.3715, 0.9783, 0.3242, 0.99, 0.25, 0.9568, 0.25, 0.9467, 0.3139, 0.99, 0.25, 0.9783, 0.1758, 0.9467, 0.1861, 0.9568, 0.25, 0.9783, 0.1758, 0.9442, 0.1089, 0.9173, 0.1285, 0.9467, 0.1861, 0.9442, 0.1089, 0.8911, 0.05584, 0.8715, 0.08272, 0.9173, 0.1285, 0.8911, 0.05584, 0.8242, 0.02175, 0.8139, 0.05335, 0.8715, 0.08272, 0.8242, 0.02175, 0.75, 0.01, 0.75, 0.04323, 0.8139, 0.05335, 0.75, 0.01, 0.6758, 0.02175, 0.6861, 0.05335, 0.75, 0.04323, 0.6758, 0.02175, 0.6089, 0.05584, 0.6285, 0.08272, 0.6861, 0.05335, 0.6089, 0.05584, 0.5558, 0.1089, 0.5827, 0.1285, 0.6285, 0.08272, 0.5558, 0.1089, 0.5217, 0.1758, 0.5533, 0.1861, 0.5827, 0.1285, 0.5217, 0.1758, 0.51, 0.25, 0.5432, 0.25, 0.5533, 0.1861, 0.51, 0.25, 0.5217, 0.3242, 0.5533, 0.3139, 0.5432, 0.25, 0.5217, 0.3242, 0.5558, 0.3911, 0.5827, 0.3715, 0.5533, 0.3139, 0.5558, 0.3911, 0.6089, 0.4442, 0.6285, 0.4173, 0.5827, 0.3715, 0.6089, 0.4442, 0.6758, 0.4783, 0.6861, 0.4467, 0.6285, 0.4173, 0.6758, 0.4783, 0.75, 0.49, 0.75, 0.4568, 0.6861, 0.4467])
me_cylinder.materials.append(mat_material)
me_cylinder.update()
me_plane = bpy.data.meshes.new('Plane')
me_plane.from_pydata([(-1.0, -1.0, 0.0), (1.0, -1.0, 0.0), (-1.0, 1.0, 0.0), (1.0, 1.0, 0.0)], [], [(0, 1, 3, 2)])
_uv = me_plane.uv_layers.new(name='UVMap')
_uv.uv.foreach_set('vector', [0.0, 0.0, 1.0, 0.0, 1.0, 1.0, 0.0, 1.0])
me_plane.materials.append(mat_material_001)
me_plane.update()

# ---- objects
ob_cylinder = bpy.data.objects.new('Cylinder', me_cylinder)
ob_bg = bpy.data.objects.new('bg', me_plane)
ob_camera = bpy.data.objects.new('Camera', cam_camera)
ob_area = bpy.data.objects.new('Area', light_area)
ob_area_001 = bpy.data.objects.new('Area.001', light_area_001)

# ---- transforms, parenting, visibility, modifiers, constraints
ob_cylinder.location = (-0.5799, -0.05527, 1.361)
_m = ob_cylinder.modifiers.new('Subdivision', 'SUBSURF')
_m.levels = 6
_m.render_levels = 6
ob_bg.location = (0.0, -6.599, 0.04535)
ob_bg.scale = (11.58, 11.58, 11.58)
ob_camera.location = (-2.332, 11.1, 7.968)
ob_camera.rotation_euler = (1.04, 4.122e-07, -3.117)
ob_area.location = (5.833, 2.784, 5.046)
ob_area.rotation_euler = (0.06314, 0.9692, 0.7133)
ob_area_001.location = (-2.974, -0.9818, 4.259)
ob_area_001.rotation_euler = (0.6722, -0.2259, -0.9292)

# ---- collection membership
col_collection.objects.link(ob_cylinder)
col_collection.objects.link(ob_bg)
col_collection.objects.link(ob_camera)
col_collection.objects.link(ob_area)
col_collection.objects.link(ob_area_001)

# ---- scene / render settings (as saved in the file)
scene.camera = ob_camera
scene.frame_start = 1; scene.frame_end = 250; scene.frame_set(-5)
scene.render.engine = 'BLENDER_EEVEE_NEXT'
bpy.context.view_layer.update()
